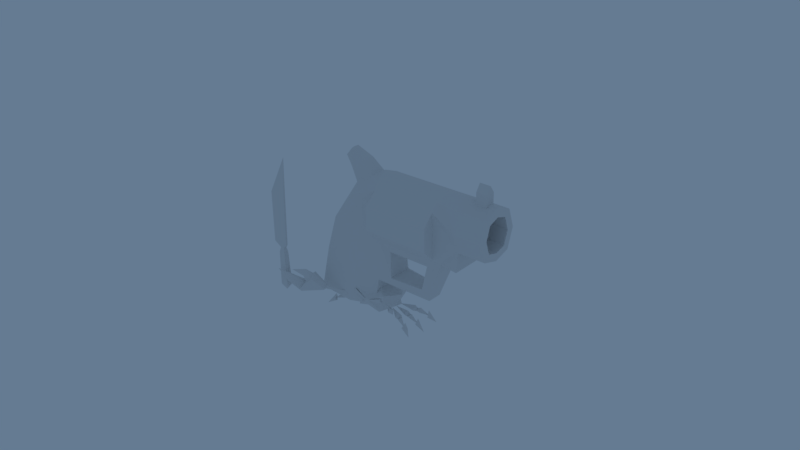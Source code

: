 # Source: Crabbo_V7.blend  (saved by Blender 2.79.0; exported with 4.5.12 LTS)
import bpy
from mathutils import Matrix  # noqa: F401  (used for matrix-valued properties, if any)

bpy.ops.wm.read_factory_settings(use_empty=True)
scene = bpy.context.scene
scene.name = 'Scene'

# ---- collections
col_collection_1 = bpy.data.collections.new('Collection 1'); scene.collection.children.link(col_collection_1)
col_collection_5 = bpy.data.collections.new('Collection 5'); scene.collection.children.link(col_collection_5)

# ---- world
world_world = bpy.data.worlds.new('World'); scene.world = world_world
world_world.color = (0.1294, 0.1972, 0.2883)
world_world.use_sun_shadow = False
world_world.sun_shadow_jitter_overblur = 0.0
world_world.cycles.sampling_method = 'MANUAL'

# ---- meshes
me_crab_red_part = bpy.data.meshes.new('Crab red part')
me_crab_red_part.from_pydata([(5.697, 12.19, 6.056), (4.466, 10.04, 5.639), (5.585, 9.418, 6.955), (7.499, 15.45, 6.767), (5.771, 10.65, 6.789), (1.741, 5.257, 6.165), (4.248, 11.52, 7.019), (5.398, 11.99, 8.218), (4.446, 10.02, 8.33), (3.366, 10.66, 7.061), (6.941, 8.726, 7.303), (7.802, 7.623, 8.414), (9.387, 9.139, 8.342), (8.065, 9.215, 7.231), (-1.755, -14.25, -2.516), (-1.837, -11.95, -1.504), (-3.341, -12.62, -0.6861), (-1.594, -17.75, -3.957), (-2.791, -13.52, -1.369), (-2.305, -7.637, 1.929), (-1.119, -13.73, -0.839), (-2.028, -15.17, -0.5451), (-2.342, -13.4, 0.7085), (-0.8684, -12.79, -0.09545), (3.434, 4.345, 6.213), (9.159, 7.898, 6.796), (12.48, 11.77, 6.924), (8.556, 6.798, 6.898), (7.648, 7.899, 5.742), (9.591, 9.431, 6.179), (-1.477, 11.79, 6.483), (-0.4025, 11.83, 7.91), (-0.4479, 14.01, 7.616), (-1.083, 12.95, 6.4), (-0.3256, 6.204, 6.181), (0.6823, 12.89, 6.412), (0.02086, 17.92, 5.896), (1.058, 11.73, 6.724), (-0.03521, 11.65, 5.25), (0.01314, 14.15, 5.478), (-11.39, -9.596, -2.81), (-9.537, -8.217, -1.814), (-10.86, -7.716, -0.6402), (-14.16, -11.74, -4.239), (-11.3, -8.58, -1.439), (-6.008, -5.691, 1.617), (-10.31, -10.04, -1.351), (-11.92, -10.38, -0.8331), (-10.57, -9.222, 0.4559), (-9.313, -9.74, -0.6975), (-5.71, -11.64, -0.6547), (-7.192, -11.58, 0.3406), (-7.894, -13.17, -0.9916), (-6.458, -12.29, -1.378), (-4.323, -6.618, 1.693), (-7.888, -11.29, -1.651), (-9.122, -15.34, -4.497), (-7.867, -10.3, -0.8711), (-6.334, -10.33, -1.883), (-7.456, -12.3, -2.956), (3.675, -22.18, 2.772), (2.029, -22.19, 0.7012), (5.455, -30.49, -0.2338), (4.98, -26.93, 5.989), (3.332, -40.38, 3.933), (4.083, -30.44, 5.415), (0.3918, -7.986, 3.241), (4.181, -27.5, 5.673), (4.223, -28.96, 3.351), (1.966, -12.22, 3.513), (1.432, -12.17, 2.387), (0.7174, -22.33, 3.274), (2.316, -22.34, 4.462), (-0.5813, -30.84, 0.2436), (3.04, -28.85, 2.114), (2.821, -27.16, 7.484), (0.4416, -27.2, 6.348), (2.121, -30.25, -3.675), (3.169, -35.27, 5.63), (2.834, -30.41, 7.845), (1.644, -30.58, 5.608), (2.818, -30.64, 4.845), (2.708, -36.12, -0.6584), (1.244, -27.68, 5.905), (2.79, -27.54, 6.818), (1.009, -29.15, 3.605), (0.9751, -12.4, 4.358), (-0.07944, -12.42, 3.628), (0.2614, -12.38, 2.475), (11.87, 4.206, 11.07), (11.95, 4.941, 13.3), (14.0, 5.398, 14.57), (13.12, 4.212, 14.75), (15.02, 4.625, 15.54), (12.32, 5.651, 13.2), (10.99, 5.123, 11.86), (11.64, 5.338, 10.81), (-4.593, 6.804, 9.475), (1.733, 6.193, 12.09), (7.475, 0.2877, 12.92), (4.008, -1.401, 12.19), (-7.144, 3.646, 11.71), (6.055, 1.0, 6.566), (1.897, 4.669, 5.392), (-3.081, 5.709, 5.605), (-7.07, 1.566, 4.553), (5.787, -5.153, 7.445), (-10.01, -5.459, 5.264), (-11.8, 2.197, 8.901), (-6.059, -10.49, 6.347), (2.019, -11.97, 8.713), (-1.581, -3.619, 12.66), (0.9538, -8.809, 9.655), (-10.19, -3.176, 9.376), (2.006, -8.075, 3.46), (-3.116, -6.553, 1.537), (-7.442, -3.838, 2.114), (11.56, 3.408, 12.85), (11.28, 4.959, 10.88), (11.12, 4.374, 11.46), (13.48, 4.443, 12.17), (12.8, 4.769, 12.95), (12.8, 3.352, 14.51), (12.92, 3.935, 12.44), (13.77, 6.304, 12.18), (14.36, 4.039, 15.63), (13.57, 3.744, 14.35), (14.67, 5.672, 13.92), (14.67, 4.699, 13.97), (11.4, 4.381, 11.01), (11.02, 4.467, 11.21), (10.95, 4.849, 11.42), (8.094, 4.681, 8.655), (8.249, 3.752, 9.153), (7.743, 3.792, 9.543), (7.671, 4.415, 9.645), (5.275, 2.166, 6.762), (1.823, -16.91, 2.819), (1.614, -16.88, 2.537), (1.359, -16.94, 2.897), (1.61, -16.94, 3.083), (1.479, -16.89, 2.547), (1.764, -16.33, 2.849), (1.555, -16.29, 2.568), (1.3, -16.35, 2.928), (1.551, -16.35, 3.114), (1.42, -16.31, 2.577), (1.531, -21.49, 2.82), (2.107, -21.49, 3.248), (2.598, -21.44, 2.639), (2.116, -21.35, 1.991), (1.806, -21.39, 2.013), (1.71, -20.78, 1.961), (2.059, -20.9, 3.391), (1.391, -20.9, 2.895), (2.626, -20.84, 2.685), (2.069, -20.73, 1.935), (10.98, 4.666, 10.89), (10.85, 4.621, 11.1), (11.02, 4.441, 10.95), (10.87, 4.471, 11.03)], [], [(6, 9, 8), (1, 9, 6), (2, 4, 8), (28, 10, 13), (28, 27, 24), (36, 35, 39), (36, 33, 32), (27, 11, 24), (13, 10, 11), (20, 22, 18), (18, 17, 21), (21, 20, 18), (15, 16, 19), (18, 15, 20), (23, 19, 22), (7, 6, 4), (25, 27, 28), (38, 34, 30), (38, 30, 33), (0, 4, 6), (1, 5, 9), (4, 3, 7), (2, 8, 5), (6, 8, 4), (28, 24, 10), (32, 33, 35), (35, 38, 33), (35, 36, 32), (33, 31, 35), (27, 25, 11), (29, 25, 13), (25, 26, 12), (43, 46, 47), (43, 44, 40), (40, 46, 43), (42, 44, 48), (47, 46, 44), (46, 48, 44), (40, 44, 46), (44, 41, 46), (44, 43, 47), (56, 53, 52), (52, 53, 55), (55, 58, 53), (55, 56, 52), (53, 51, 55), (57, 51, 54), (59, 55, 53), (58, 54, 50), (84, 79, 67), (81, 78, 80), (80, 78, 79), (94, 96, 95), (90, 117, 122), (100, 98, 111), (101, 97, 108), (110, 112, 109), (1, 2, 5), (39, 33, 36), (0, 6, 3), (9, 5, 8), (3, 4, 0), (16, 18, 22), (18, 16, 15), (16, 22, 19), (20, 23, 22), (15, 23, 20), (14, 18, 20), (15, 19, 23), (39, 35, 33), (37, 35, 31), (35, 37, 38), (4, 1, 6), (37, 31, 34), (30, 34, 31), (13, 11, 25), (26, 13, 12), (26, 25, 29), (38, 37, 34), (29, 13, 26), (3, 6, 7), (49, 45, 48), (44, 42, 41), (41, 45, 49), (41, 42, 45), (41, 49, 46), (50, 54, 51), (58, 50, 53), (57, 55, 51), (55, 57, 58), (67, 75, 84), (58, 57, 54), (59, 53, 56), (56, 55, 59), (63, 72, 75), (77, 61, 62), (62, 61, 60), (65, 67, 79), (81, 65, 78), (65, 79, 78), (81, 68, 65), (62, 74, 64), (82, 62, 64), (68, 74, 62), (66, 86, 69), (68, 63, 67), (75, 83, 84), (72, 76, 75), (61, 77, 73), (66, 70, 88), (87, 66, 88), (76, 71, 73), (83, 80, 79), (85, 81, 80), (74, 73, 64), (73, 82, 64), (76, 85, 83), (66, 87, 86), (127, 91, 93), (92, 121, 90), (92, 90, 122), (124, 96, 94), (92, 122, 125), (119, 95, 131, 130), (96, 89, 129, 118), (127, 94, 91), (97, 105, 108), (102, 98, 99), (103, 98, 102), (98, 104, 97), (101, 98, 97), (98, 100, 99), (100, 106, 99), (101, 108, 111), (110, 109, 114), (107, 105, 116), (109, 115, 114), (109, 116, 115), (113, 109, 111), (110, 106, 112), (112, 106, 111), (113, 108, 107), (111, 108, 113), (4, 2, 1), (17, 18, 14), (14, 20, 17), (17, 20, 21), (33, 30, 31), (10, 24, 11), (25, 28, 13), (12, 13, 25), (46, 49, 48), (42, 48, 45), (53, 50, 51), (67, 63, 75), (63, 60, 72), (63, 62, 60), (65, 68, 67), (81, 74, 68), (82, 77, 62), (69, 70, 66), (68, 62, 63), (75, 76, 83), (72, 71, 76), (73, 71, 61), (84, 83, 79), (83, 85, 80), (85, 74, 81), (73, 77, 82), (85, 73, 74), (76, 73, 85), (128, 91, 121), (90, 121, 94), (126, 125, 122), (95, 119, 117), (97, 104, 105), (98, 103, 104), (101, 111, 98), (111, 106, 100), (106, 102, 99), (107, 108, 105), (109, 107, 116), (113, 107, 109), (112, 111, 109), (114, 106, 110), (119, 89, 117), (117, 123, 122), (96, 124, 120), (95, 96, 118, 131), (123, 89, 120), (123, 121, 126), (93, 91, 128), (120, 127, 128), (89, 119, 130, 129), (90, 95, 117), (90, 94, 95), (126, 92, 125), (91, 94, 121), (127, 124, 94), (117, 89, 123), (120, 89, 96), (128, 127, 93), (122, 123, 126), (126, 121, 92), (121, 120, 128), (120, 124, 127), (123, 120, 121), (158, 157, 132, 135), (157, 159, 133, 132), (159, 160, 134, 133), (160, 158, 135, 134), (134, 135, 136), (135, 132, 136), (132, 133, 136), (133, 134, 136), (156, 152, 141, 138), (155, 156, 138, 137), (154, 153, 140, 139), (153, 155, 137, 140), (152, 154, 139, 141), (61, 71, 147, 151), (141, 139, 144, 146), (138, 141, 146, 143), (137, 138, 143, 142), (139, 140, 145, 144), (86, 145, 142, 69), (86, 87, 144, 145), (87, 88, 146, 144), (70, 143, 146, 88), (70, 69, 142, 143), (61, 151, 150), (60, 61, 150, 149), (71, 72, 148, 147), (72, 60, 149, 148), (140, 137, 142, 145), (151, 147, 154, 152), (148, 149, 155, 153), (147, 148, 153, 154), (149, 150, 156, 155), (150, 151, 152, 156), (130, 131, 158, 160), (129, 130, 160, 159), (118, 129, 159, 157), (131, 118, 157, 158)])
_uv = me_crab_red_part.uv_layers.new(name='UVMap')
_uv.uv.foreach_set('vector', [0.9117, 0.6692, 0.9319, 0.6667, 0.9319, 0.6896, 0.252, 0.8714, 0.2731, 0.8835, 0.2655, 0.9004, 0.9195, 0.3505, 0.9238, 0.3707, 0.896, 0.3554, 0.8574, 0.08684, 0.8758, 0.09617, 0.8661, 0.1136, 0.8574, 0.08684, 0.8345, 0.08657, 0.8758, 0.0005025, 0.4229, 0.8897, 0.3992, 0.9616, 0.392, 0.9409, 0.9555, 0.3428, 0.9288, 0.2623, 0.9555, 0.2725, 0.9346, 0.7596, 0.9094, 0.7703, 0.9381, 0.6912, 0.8815, 0.7966, 0.879, 0.7763, 0.9046, 0.7774, 0.817, 0.2921, 0.8232, 0.3248, 0.7938, 0.3087, 0.6468, 0.9136, 0.6468, 0.9876, 0.6232, 0.9228, 0.7575, 0.9681, 0.7844, 0.9575, 0.7844, 0.9858, 0.786, 0.8298, 0.8039, 0.8143, 0.8277, 0.9063, 0.8385, 0.6696, 0.8143, 0.6861, 0.8131, 0.6557, 0.9448, 0.6662, 0.9697, 0.5874, 0.9697, 0.6786, 0.9187, 0.5048, 0.896, 0.5048, 0.9137, 0.4818, 0.838, 0.1063, 0.8345, 0.08657, 0.8574, 0.08684, 0.3172, 0.8169, 0.3364, 0.9011, 0.2949, 0.8155, 0.3172, 0.8169, 0.2949, 0.8155, 0.2963, 0.7959, 0.8933, 0.6345, 0.8819, 0.6144, 0.9107, 0.6193, 0.252, 0.8714, 0.2939, 0.7902, 0.2731, 0.8835, 0.626, 0.9126, 0.6555, 0.8324, 0.6555, 0.9034, 0.9195, 0.3505, 0.896, 0.3554, 0.9238, 0.2623, 0.4191, 0.9626, 0.4191, 0.99, 0.392, 0.9739, 0.4239, 0.9668, 0.448, 0.8897, 0.448, 0.9807, 0.9828, 0.4831, 0.9678, 0.4774, 0.9828, 0.4534, 0.3251, 0.7902, 0.3172, 0.8169, 0.2963, 0.7959, 0.3992, 0.9616, 0.4229, 0.8897, 0.4229, 0.9599, 0.8516, 0.9637, 0.8516, 0.9957, 0.8287, 0.9786, 0.9346, 0.7596, 0.9381, 0.7802, 0.9094, 0.7703, 0.848, 0.1278, 0.838, 0.1063, 0.8661, 0.1136, 0.6982, 0.9032, 0.6982, 0.9831, 0.6725, 0.9243, 0.6708, 0.9136, 0.6708, 0.9767, 0.6478, 0.9643, 0.8756, 0.9003, 0.8756, 0.9806, 0.8648, 0.962, 0.1025, 0.9326, 0.1201, 0.9168, 0.1201, 0.9843, 0.786, 0.9753, 0.8043, 0.9651, 0.8043, 0.9971, 0.02285, 0.9668, 0.04921, 0.9573, 0.04921, 0.9868, 0.942, 0.1158, 0.9614, 0.09498, 0.9614, 0.1306, 0.8232, 0.9962, 0.8053, 0.9832, 0.8232, 0.9651, 0.9497, 0.4842, 0.9241, 0.4712, 0.9497, 0.4549, 0.3214, 0.9021, 0.3214, 0.9831, 0.2949, 0.9223, 0.9438, 0.6657, 0.9217, 0.5874, 0.9438, 0.5943, 0.8635, 0.6887, 0.8395, 0.6729, 0.8635, 0.6557, 0.8397, 0.2958, 0.8576, 0.2728, 0.8683, 0.3015, 0.9104, 0.8829, 0.9408, 0.8032, 0.9408, 0.8748, 0.5982, 0.9544, 0.6222, 0.9352, 0.6222, 0.9702, 0.9044, 0.8924, 0.879, 0.8961, 0.9077, 0.8032, 0.9087, 0.9742, 0.9314, 0.9643, 0.9314, 0.9935, 0.9068, 0.08879, 0.9319, 0.0005025, 0.9319, 0.0961, 0.7407, 0.9163, 0.7377, 0.866, 0.7646, 0.9186, 0.5476, 0.9062, 0.5415, 0.8324, 0.5654, 0.9105, 0.43, 0.8285, 0.4541, 0.8887, 0.392, 0.8332, 0.49, 0.9499, 0.49, 0.9898, 0.478, 0.9737, 0.4791, 0.9075, 0.4551, 0.9205, 0.4553, 0.8924, 0.3142, 0.2004, 0.2797, 0.07388, 0.4133, 0.1823, 0.252, 0.6047, 0.307, 0.5543, 0.2812, 0.6659, 0.4281, 0.3217, 0.4172, 0.2703, 0.5244, 0.2229, 0.8991, 0.593, 0.8769, 0.5952, 0.9107, 0.506, 0.9248, 0.2916, 0.9288, 0.2623, 0.9555, 0.3428, 0.9241, 0.3953, 0.9329, 0.3717, 0.9563, 0.4491, 0.2731, 0.8835, 0.2939, 0.7902, 0.2939, 0.8876, 0.6555, 0.8324, 0.626, 0.9126, 0.6232, 0.8861, 0.7918, 0.3248, 0.7938, 0.3087, 0.8232, 0.3248, 0.8385, 0.6696, 0.8385, 0.6885, 0.8143, 0.6861, 0.8039, 0.8143, 0.8277, 0.8132, 0.8277, 0.9063, 0.211, 0.9736, 0.2304, 0.9803, 0.2178, 0.9995, 0.2304, 0.9563, 0.2304, 0.9803, 0.211, 0.9736, 0.9068, 0.1298, 0.9308, 0.1152, 0.9308, 0.1433, 0.3374, 0.9745, 0.3523, 0.9125, 0.3689, 0.9745, 0.9573, 0.4569, 0.9828, 0.4534, 0.9678, 0.4774, 0.9308, 0.2389, 0.9199, 0.2568, 0.9072, 0.2309, 0.3251, 0.7902, 0.3364, 0.8061, 0.3172, 0.8169, 0.8819, 0.6144, 0.8991, 0.593, 0.9107, 0.6193, 0.9308, 0.2389, 0.9072, 0.2309, 0.9308, 0.1467, 0.62, 0.8529, 0.6222, 0.9342, 0.5967, 0.845, 0.8815, 0.7966, 0.9046, 0.7774, 0.9084, 0.8022, 0.3894, 0.7902, 0.3894, 0.8757, 0.3745, 0.8592, 0.8347, 0.1899, 0.838, 0.1063, 0.848, 0.1278, 0.9565, 0.2721, 0.9795, 0.2623, 0.9795, 0.3576, 0.9806, 0.2761, 0.9973, 0.2623, 0.9973, 0.3283, 0.9563, 0.4491, 0.9329, 0.3717, 0.9563, 0.3781, 0.8428, 0.8132, 0.8715, 0.8993, 0.8287, 0.8276, 0.9497, 0.4842, 0.9328, 0.4926, 0.9241, 0.4712, 0.8715, 0.8174, 0.8715, 0.8993, 0.8428, 0.8132, 0.9077, 0.9764, 0.8772, 0.9738, 0.9077, 0.9135, 0.9241, 0.4712, 0.9313, 0.4501, 0.9497, 0.4549, 0.9674, 0.9713, 0.9879, 0.8953, 0.9879, 0.9861, 0.9068, 0.08879, 0.9319, 0.0961, 0.9272, 0.1142, 0.9044, 0.8924, 0.9077, 0.9125, 0.879, 0.8961, 0.8397, 0.2958, 0.8345, 0.2777, 0.8576, 0.2728, 0.7439, 0.416, 0.7249, 0.3911, 0.7369, 0.3954, 0.8576, 0.2728, 0.8345, 0.2777, 0.8683, 0.1909, 0.9117, 0.6119, 0.9217, 0.5874, 0.9438, 0.6657, 0.9408, 0.8032, 0.9104, 0.8829, 0.9087, 0.8572, 0.7908, 0.001483, 0.7633, 0.08891, 0.7533, 0.0005025, 0.8131, 0.6508, 0.8436, 0.5071, 0.8759, 0.6547, 0.8759, 0.6547, 0.8436, 0.5071, 0.8759, 0.506, 0.7818, 0.3884, 0.7439, 0.416, 0.7592, 0.3531, 0.5476, 0.9062, 0.5254, 0.9105, 0.5415, 0.8324, 0.7818, 0.3884, 0.7592, 0.3531, 0.8401, 0.3318, 0.8222, 0.7234, 0.8111, 0.7559, 0.8031, 0.7173, 0.7153, 0.5394, 0.7467, 0.506, 0.8121, 0.6902, 0.4763, 0.4236, 0.522, 0.3295, 0.522, 0.5109, 0.8111, 0.7559, 0.8313, 0.7741, 0.786, 0.8122, 0.7788, 0.3308, 0.7732, 0.2542, 0.7908, 0.2563, 0.7869, 0.43, 0.7305, 0.4215, 0.7439, 0.416, 0.84, 0.6912, 0.8631, 0.7122, 0.8389, 0.7008, 0.7633, 0.08891, 0.7153, 0.01117, 0.7533, 0.0005025, 0.6431, 0.2167, 0.6715, 0.3602, 0.601, 0.3621, 0.88, 0.505, 0.8756, 0.4316, 0.895, 0.4318, 0.642, 0.06686, 0.6715, 0.0005025, 0.6611, 0.07076, 0.5254, 0.2687, 0.5991, 0.2118, 0.601, 0.3621, 0.4093, 0.7902, 0.43, 0.8285, 0.392, 0.8332, 0.8601, 0.7447, 0.8222, 0.7234, 0.8403, 0.7088, 0.7467, 0.506, 0.8121, 0.5098, 0.8121, 0.6902, 0.7153, 0.7296, 0.785, 0.7717, 0.7672, 0.865, 0.878, 0.7049, 0.8601, 0.7447, 0.8631, 0.7122, 0.7788, 0.3308, 0.7566, 0.2596, 0.7732, 0.2542, 0.2008, 0.9449, 0.1867, 0.9431, 0.1888, 0.9166, 0.7135, 0.9366, 0.6992, 0.9083, 0.7135, 0.9032, 0.4694, 0.8851, 0.4791, 0.9075, 0.4553, 0.8924, 0.4551, 0.9779, 0.477, 0.9499, 0.477, 0.9908, 0.8289, 0.3115, 0.8401, 0.3026, 0.8401, 0.3295, 0.4723, 0.9403, 0.4816, 0.9314, 0.4788, 0.9397, 0.474, 0.9442, 0.9174, 0.4382, 0.8993, 0.4363, 0.9046, 0.4298, 0.9139, 0.4308, 0.2008, 0.9449, 0.1844, 0.9782, 0.1867, 0.9431, 0.307, 0.5543, 0.3568, 0.671, 0.2812, 0.6659, 0.6325, 0.6263, 0.5514, 0.7335, 0.5254, 0.6061, 0.6597, 0.7137, 0.5514, 0.7335, 0.6325, 0.6263, 0.5514, 0.7335, 0.6595, 0.7969, 0.5977, 0.8314, 0.4263, 0.0288, 0.2797, 0.07388, 0.3584, 0.002365, 0.2797, 0.07388, 0.3142, 0.2004, 0.252, 0.2097, 0.3142, 0.2004, 0.3129, 0.2575, 0.252, 0.2097, 0.4263, 0.0288, 0.4992, 0.0005025, 0.4133, 0.1823, 0.6664, 0.3631, 0.6349, 0.4995, 0.568, 0.3869, 0.3079, 0.7892, 0.3568, 0.671, 0.3704, 0.7663, 0.6349, 0.4995, 0.5392, 0.4768, 0.568, 0.3869, 0.6349, 0.4995, 0.5461, 0.5602, 0.5392, 0.4768, 0.5244, 0.09103, 0.5244, 0.2229, 0.4133, 0.1823, 0.4281, 0.3217, 0.3129, 0.2575, 0.4172, 0.2703, 0.4172, 0.2703, 0.3129, 0.2575, 0.4133, 0.1823, 0.2523, 0.7355, 0.2812, 0.6659, 0.3079, 0.7892, 0.4133, 0.1823, 0.4992, 0.0005025, 0.5244, 0.09103, 0.8819, 0.6144, 0.8769, 0.5952, 0.8991, 0.593, 0.6681, 0.8324, 0.6681, 0.9121, 0.6565, 0.8936, 0.9117, 0.5357, 0.9171, 0.506, 0.9431, 0.5864, 0.9431, 0.5864, 0.9171, 0.506, 0.9431, 0.517, 0.6222, 0.8324, 0.62, 0.8529, 0.5967, 0.845, 0.879, 0.7763, 0.9084, 0.6912, 0.9046, 0.7774, 0.838, 0.1063, 0.8574, 0.08684, 0.8661, 0.1136, 0.9248, 0.3675, 0.938, 0.3438, 0.9458, 0.3675, 0.942, 0.1158, 0.9329, 0.1022, 0.9614, 0.09498, 0.9329, 0.01334, 0.9583, 0.0005025, 0.9583, 0.09397, 0.5982, 0.9544, 0.5938, 0.9433, 0.6222, 0.9352, 0.7439, 0.416, 0.7305, 0.4215, 0.7249, 0.3911, 0.3735, 0.7902, 0.3711, 0.8698, 0.3374, 0.86, 0.7305, 0.4215, 0.8401, 0.4642, 0.7153, 0.505, 0.7818, 0.3884, 0.7869, 0.43, 0.7439, 0.416, 0.8222, 0.7234, 0.8313, 0.7741, 0.8111, 0.7559, 0.4763, 0.4236, 0.465, 0.3227, 0.522, 0.3295, 0.8564, 0.4477, 0.8746, 0.4441, 0.8633, 0.505, 0.7869, 0.43, 0.8401, 0.4642, 0.7305, 0.4215, 0.84, 0.6912, 0.878, 0.7049, 0.8631, 0.7122, 0.7633, 0.08891, 0.7383, 0.09785, 0.7153, 0.01117, 0.601, 0.3621, 0.5991, 0.2118, 0.6431, 0.2167, 0.7407, 0.9163, 0.7153, 0.9186, 0.7377, 0.866, 0.4093, 0.7902, 0.4541, 0.7989, 0.43, 0.8285, 0.8601, 0.7447, 0.8313, 0.7741, 0.8222, 0.7234, 0.7153, 0.7296, 0.785, 0.6912, 0.785, 0.7717, 0.8601, 0.7447, 0.878, 0.7912, 0.8313, 0.7741, 0.878, 0.7049, 0.878, 0.7912, 0.8601, 0.7447, 0.9995, 0.03275, 0.9829, 0.03192, 0.9822, 0.004316, 0.3224, 0.9881, 0.3248, 0.974, 0.3356, 0.9857, 0.6607, 0.8075, 0.67, 0.7866, 0.67, 0.8133, 0.4816, 0.9314, 0.4723, 0.9403, 0.4551, 0.9205, 0.307, 0.5543, 0.3666, 0.5816, 0.3568, 0.671, 0.5514, 0.7335, 0.6597, 0.7137, 0.6595, 0.7969, 0.4263, 0.0288, 0.4133, 0.1823, 0.2797, 0.07388, 0.5185, 0.7902, 0.5185, 0.8841, 0.4551, 0.8137, 0.461, 0.6726, 0.419, 0.5826, 0.5201, 0.5543, 0.3079, 0.7892, 0.2812, 0.6659, 0.3568, 0.671, 0.6349, 0.4995, 0.6066, 0.5906, 0.5461, 0.5602, 0.6664, 0.6051, 0.6066, 0.5906, 0.6349, 0.4995, 0.4172, 0.2703, 0.4133, 0.1823, 0.5244, 0.2229, 0.4191, 0.7565, 0.461, 0.6726, 0.5201, 0.7892, 0.8903, 0.06294, 0.8768, 0.05825, 0.9005, 0.03652, 0.9005, 0.03652, 0.8805, 0.02997, 0.9058, 0.004478, 0.9174, 0.4382, 0.9231, 0.4808, 0.896, 0.4661, 0.4816, 0.9314, 0.4924, 0.9472, 0.4843, 0.9477, 0.4788, 0.9397, 0.3344, 0.9337, 0.3351, 0.9559, 0.323, 0.9379, 0.3344, 0.9337, 0.3224, 0.9242, 0.3351, 0.9021, 0.9909, 0.05739, 0.9829, 0.03192, 0.9995, 0.03275, 0.1569, 0.9733, 0.1373, 0.9396, 0.1524, 0.9421, 0.8768, 0.05825, 0.8903, 0.06294, 0.8887, 0.06745, 0.8818, 0.06505, 0.4791, 0.9075, 0.4816, 0.9314, 0.4551, 0.9205, 0.4791, 0.9075, 0.4924, 0.9062, 0.4816, 0.9314, 0.7019, 0.9389, 0.7135, 0.9366, 0.7084, 0.9606, 0.3356, 0.9569, 0.3356, 0.9857, 0.3248, 0.974, 0.2008, 0.9449, 0.21, 0.9782, 0.1844, 0.9782, 0.9005, 0.03652, 0.8768, 0.05825, 0.8805, 0.02997, 0.896, 0.4661, 0.8993, 0.4363, 0.9174, 0.4382, 0.1524, 0.9421, 0.1373, 0.9396, 0.1569, 0.9166, 0.9058, 0.004478, 0.8805, 0.02997, 0.8956, 0.0005025, 0.7019, 0.9389, 0.6992, 0.9083, 0.7135, 0.9366, 0.9822, 0.004316, 0.9995, 0.0005025, 0.9995, 0.03275, 0.1569, 0.9733, 0.1268, 0.9665, 0.1373, 0.9396, 0.3344, 0.9337, 0.323, 0.9379, 0.3224, 0.9242, 0.9945, 0.05839, 0.9983, 0.05945, 0.9983, 0.1159, 0.9822, 0.1087, 0.9112, 0.4244, 0.9076, 0.4241, 0.909, 0.3717, 0.9231, 0.3728, 0.8855, 0.0702, 0.8882, 0.07106, 0.9058, 0.1169, 0.8953, 0.1155, 0.9874, 0.5863, 0.9851, 0.5864, 0.9703, 0.5359, 0.9802, 0.5345, 0.9802, 0.5345, 0.9703, 0.5359, 0.9874, 0.4909, 0.7527, 0.9884, 0.7362, 0.9815, 0.7527, 0.9196, 0.2937, 0.9649, 0.2801, 0.9568, 0.2937, 0.9014, 0.8953, 0.1155, 0.9058, 0.1169, 0.8991, 0.1639, 0.8876, 0.2893, 0.8935, 0.2896, 0.8861, 0.3552, 0.8839, 0.3551, 0.8768, 0.2882, 0.8876, 0.2893, 0.8839, 0.3551, 0.8799, 0.3546, 0.7543, 0.1199, 0.7647, 0.1161, 0.7703, 0.1825, 0.7664, 0.1839, 0.8502, 0.3118, 0.8626, 0.3151, 0.8633, 0.3723, 0.8587, 0.3711, 0.6297, 0.1907, 0.6137, 0.1889, 0.6337, 0.1302, 0.6397, 0.1309, 0.6431, 0.2167, 0.5991, 0.2118, 0.6122, 0.1974, 0.626, 0.1989, 0.6397, 0.1309, 0.6337, 0.1302, 0.636, 0.1217, 0.642, 0.1223, 0.8839, 0.3551, 0.8861, 0.3552, 0.8856, 0.3649, 0.8833, 0.3648, 0.8633, 0.3723, 0.8678, 0.3714, 0.8678, 0.3803, 0.8633, 0.3813, 0.7664, 0.1839, 0.7703, 0.1825, 0.7712, 0.1921, 0.7673, 0.1935, 0.8411, 0.4403, 0.8587, 0.38, 0.8633, 0.3813, 0.8564, 0.4477, 0.7732, 0.2542, 0.7566, 0.2596, 0.7673, 0.1935, 0.7712, 0.1921, 0.642, 0.06686, 0.6611, 0.07076, 0.642, 0.1223, 0.636, 0.1217, 0.8756, 0.4316, 0.8833, 0.3648, 0.8856, 0.3649, 0.895, 0.4318, 0.8746, 0.4441, 0.8564, 0.4477, 0.8633, 0.3813, 0.8678, 0.3803, 0.895, 0.2623, 0.8933, 0.2796, 0.8882, 0.2794, 0.3711, 0.8698, 0.3735, 0.9115, 0.357, 0.8989, 0.3563, 0.8857, 0.7383, 0.09785, 0.7633, 0.08891, 0.7638, 0.1068, 0.7547, 0.11, 0.3374, 0.86, 0.3711, 0.8698, 0.3563, 0.8857, 0.3441, 0.8821, 0.8587, 0.3711, 0.8633, 0.3723, 0.8633, 0.3813, 0.8587, 0.38, 0.626, 0.1989, 0.6122, 0.1974, 0.6137, 0.1889, 0.6297, 0.1907, 0.8521, 0.3026, 0.8628, 0.3054, 0.8626, 0.3151, 0.8502, 0.3118, 0.7547, 0.11, 0.7638, 0.1068, 0.7647, 0.1161, 0.7543, 0.1199, 0.8628, 0.3054, 0.8732, 0.3033, 0.8746, 0.3126, 0.8626, 0.3151, 0.8882, 0.2794, 0.8933, 0.2796, 0.8935, 0.2896, 0.8876, 0.2893, 0.474, 0.9442, 0.4788, 0.9397, 0.4758, 0.9457, 0.474, 0.9473, 0.8818, 0.06505, 0.8887, 0.06745, 0.8882, 0.07106, 0.8855, 0.0702, 0.9139, 0.4308, 0.9046, 0.4298, 0.9076, 0.4241, 0.9112, 0.4244, 0.4788, 0.9397, 0.4843, 0.9477, 0.478, 0.9489, 0.4758, 0.9457])
me_crab_red_part.use_remesh_preserve_volume = False
me_crab_red_part.use_remesh_preserve_attributes = False
me_crab_red_part.use_mirror_vertex_groups = False
me_crab_red_part.update()
me_knife_handle = bpy.data.meshes.new('Knife handle')
me_knife_handle.from_pydata([(-1.291, -40.33, 10.8), (1.432, -35.82, -5.933), (-0.683, -42.16, 10.36), (-1.19, -39.28, 9.134), (0.6106, -40.08, 9.134), (-0.3228, -42.18, 8.418), (-2.123, -41.37, 8.418), (-0.1233, -40.9, 10.87), (-1.872, -41.62, 10.38), (-0.5925, -37.29, -4.137), (2.882, -35.65, -3.227), (0.5939, -34.63, -3.227), (1.696, -38.31, -4.137)], [], [(11, 10, 1), (10, 12, 1), (12, 9, 1), (9, 11, 1), (8, 0, 3), (2, 8, 6), (7, 2, 5), (0, 7, 4), (5, 12, 10), (5, 6, 9), (3, 4, 10), (3, 11, 9), (8, 3, 6), (2, 6, 5), (7, 5, 4), (0, 4, 3), (5, 10, 4), (5, 9, 12), (3, 10, 11), (3, 9, 6)])
me_knife_handle.polygons.foreach_set('material_index', [1, 1, 1, 1, 1, 1, 1, 1, 1, 1, 1, 1, 1, 1, 1, 1, 1, 1, 1, 1])
_uv = me_knife_handle.uv_layers.new(name='UVMap')
_uv.uv.foreach_set('vector', [0.7143, 0.04399, 0.6725, 0.04501, 0.6922, 0.0005025, 0.251, 0.03988, 0.2002, 0.0394, 0.2277, 0.0005025, 0.8335, 0.03787, 0.7918, 0.03746, 0.8152, 0.0005025, 0.07499, 0.8766, 0.1258, 0.8762, 0.09929, 0.9158, 0.07334, 0.6221, 0.09792, 0.6223, 0.1062, 0.6539, 0.8194, 0.2911, 0.7977, 0.2911, 0.7922, 0.2586, 0.2234, 0.2953, 0.1991, 0.2938, 0.1913, 0.2619, 0.7093, 0.2872, 0.6876, 0.2891, 0.6814, 0.2586, 0.1913, 0.2619, 0.2002, 0.0394, 0.251, 0.03988, 0.825, 0.2589, 0.7922, 0.2586, 0.7918, 0.03746, 0.7143, 0.2578, 0.6814, 0.2586, 0.6725, 0.04501, 0.1062, 0.6539, 0.1258, 0.8762, 0.07499, 0.8766, 0.07334, 0.6221, 0.1062, 0.6539, 0.06619, 0.6542, 0.8194, 0.2911, 0.7922, 0.2586, 0.825, 0.2589, 0.2234, 0.2953, 0.1913, 0.2619, 0.2313, 0.2622, 0.7093, 0.2872, 0.6814, 0.2586, 0.7143, 0.2578, 0.1913, 0.2619, 0.251, 0.03988, 0.2313, 0.2622, 0.825, 0.2589, 0.7918, 0.03746, 0.8335, 0.03787, 0.7143, 0.2578, 0.6725, 0.04501, 0.7143, 0.04399, 0.1062, 0.6539, 0.07499, 0.8766, 0.06619, 0.6542])
me_knife_handle.materials.append(None)
me_knife_handle.materials.append(None)
me_knife_handle.materials.append(None)
me_knife_handle.materials.append(None)
me_knife_handle.materials.append(None)
me_knife_handle.materials.append(None)
me_knife_handle.use_remesh_preserve_volume = False
me_knife_handle.use_remesh_preserve_attributes = False
me_knife_handle.use_mirror_vertex_groups = False
me_knife_handle.update()
me_knife_blade = bpy.data.meshes.new('Knife blade')
me_knife_blade.from_pydata([(-1.291, -40.33, 10.8), (-0.683, -42.16, 10.36), (-0.1233, -40.9, 10.87), (-1.872, -41.62, 10.38), (-0.8428, -39.96, 12.32), (-0.1142, -40.27, 12.32), (-3.348, -45.58, 31.97), (-2.68, -45.93, 32.01), (-5.505, -51.31, 29.43), (-3.883, -49.17, 46.82), (-2.832, -45.39, 10.59)], [], [(6, 9, 7), (8, 9, 6), (7, 9, 8), (1, 10, 3), (6, 7, 5), (8, 6, 4), (8, 10, 5), (4, 0, 3), (4, 5, 2), (5, 10, 1), (6, 5, 4), (8, 4, 10), (8, 5, 7), (4, 3, 10), (4, 2, 0), (5, 1, 2)])
_uv = me_knife_blade.uv_layers.new(name='UVMap')
_uv.uv.foreach_set('vector', [0.713, 0.649, 0.7025, 0.9022, 0.7005, 0.65, 0.0005009, 0.2664, 0.1258, 0.0005025, 0.1107, 0.2555, 0.2354, 0.6616, 0.251, 0.9155, 0.1268, 0.6497, 0.0005009, 0.9754, 0.02185, 0.9168, 0.02185, 0.9796, 0.713, 0.649, 0.7005, 0.65, 0.6925, 0.3121, 0.0005009, 0.2664, 0.1107, 0.2555, 0.1134, 0.6004, 0.1268, 0.6497, 0.14, 0.3162, 0.2399, 0.3157, 0.1134, 0.6004, 0.09792, 0.6223, 0.07334, 0.6221, 0.7057, 0.3119, 0.6925, 0.3121, 0.6876, 0.2891, 0.2399, 0.3157, 0.14, 0.3162, 0.1991, 0.2938, 0.713, 0.649, 0.6925, 0.3121, 0.7057, 0.3119, 0.0005009, 0.2664, 0.1134, 0.6004, 0.01261, 0.5999, 0.1268, 0.6497, 0.2399, 0.3157, 0.2354, 0.6616, 0.1134, 0.6004, 0.07334, 0.6221, 0.01261, 0.5999, 0.7057, 0.3119, 0.6876, 0.2891, 0.7093, 0.2872, 0.2399, 0.3157, 0.1991, 0.2938, 0.2234, 0.2953])
me_knife_blade.materials.append(None)
me_knife_blade.materials.append(None)
me_knife_blade.materials.append(None)
me_knife_blade.materials.append(None)
me_knife_blade.materials.append(None)
me_knife_blade.materials.append(None)
me_knife_blade.use_remesh_preserve_volume = False
me_knife_blade.use_remesh_preserve_attributes = False
me_knife_blade.use_mirror_vertex_groups = False
me_knife_blade.update()
me_crab_eye_part = bpy.data.meshes.new('Crab eye part')
me_crab_eye_part.from_pydata([(5.354, -6.004, 7.384), (2.65, -10.78, 7.899), (5.367, -5.976, 7.285), (2.882, -10.26, 6.073), (5.643, -6.099, 7.285), (5.63, -6.127, 7.384), (2.926, -10.9, 7.899), (3.158, -10.38, 6.073), (6.071, -4.398, 7.962), (7.339, -0.2704, 11.21), (6.083, -4.369, 7.862), (7.535, 0.1703, 9.67), (6.36, -4.493, 7.862), (6.347, -4.521, 7.962), (7.615, -0.3936, 11.21), (7.811, 0.04705, 9.67)], [], [(0, 3, 1), (3, 0, 2), (5, 6, 7), (7, 4, 5), (1, 3, 7, 6), (2, 0, 5, 4), (3, 2, 4, 7), (0, 1, 6, 5), (8, 9, 11), (11, 10, 8), (13, 15, 14), (15, 13, 12), (9, 14, 15, 11), (10, 12, 13, 8), (11, 15, 12, 10), (8, 13, 14, 9)])
_uv = me_crab_eye_part.uv_layers.new(name='UVMap')
_uv.uv.foreach_set('vector', [0.9062, 0.2561, 0.8768, 0.1774, 0.9062, 0.1649, 0.8768, 0.1774, 0.9062, 0.2561, 0.9046, 0.2568, 0.5957, 0.8331, 0.5957, 0.9242, 0.5664, 0.9117, 0.5664, 0.9117, 0.5941, 0.8324, 0.5957, 0.8331, 0.8695, 0.6557, 0.8695, 0.6876, 0.8645, 0.6877, 0.8645, 0.6557, 0.5212, 0.518, 0.5229, 0.518, 0.5229, 0.5231, 0.5212, 0.5231, 0.6607, 0.7856, 0.6607, 0.7002, 0.6658, 0.6997, 0.6658, 0.7851, 0.6658, 0.6066, 0.6658, 0.6987, 0.6607, 0.6982, 0.6607, 0.6061, 0.9672, 0.8038, 0.9672, 0.8943, 0.9418, 0.8851, 0.9418, 0.8851, 0.9656, 0.8032, 0.9672, 0.8038, 0.9645, 0.7817, 0.9391, 0.7003, 0.9645, 0.6912, 0.9391, 0.7003, 0.9645, 0.7817, 0.9628, 0.7823, 0.8705, 0.6557, 0.8756, 0.6557, 0.8756, 0.6822, 0.8705, 0.6822, 0.523, 0.5119, 0.523, 0.517, 0.5212, 0.517, 0.5212, 0.5119, 0.8693, 0.1909, 0.8743, 0.1914, 0.8743, 0.276, 0.8693, 0.2755, 0.8725, 0.8136, 0.8775, 0.8132, 0.8775, 0.8746, 0.8725, 0.875])
me_crab_eye_part.materials.append(None)
me_crab_eye_part.use_remesh_preserve_volume = False
me_crab_eye_part.use_remesh_preserve_attributes = False
me_crab_eye_part.use_mirror_vertex_groups = False
me_crab_eye_part.update()
me_crab_beige_part = bpy.data.meshes.new('Crab Beige part')
me_crab_beige_part.from_pydata([(7.499, 15.45, 6.767), (8.256, 14.46, 6.809), (6.373, 15.85, 6.312), (7.373, 15.01, 5.67), (6.664, 14.68, 8.538), (8.988, 18.44, 5.394), (14.84, 14.16, 5.613), (11.55, 11.17, 8.714), (12.13, 11.51, 5.818), (11.55, 12.58, 6.609), (-1.594, -17.75, -3.957), (-2.762, -17.31, -3.879), (-0.3687, -17.39, -3.986), (-1.521, -16.78, -4.63), (-1.664, -17.83, -1.856), (-0.9286, -19.8, -6.859), (12.83, 10.57, 6.826), (12.48, 11.77, 6.924), (0.1536, 21.14, 4.264), (-0.6008, 16.99, 7.679), (0.256, 17.39, 4.86), (-1.092, 17.71, 5.3), (1.134, 17.4, 6.13), (0.02086, 17.92, 5.896), (-14.16, -11.74, -4.239), (-14.56, -10.61, -3.867), (-13.11, -12.39, -4.579), (-13.5, -11.02, -4.91), (-13.92, -12.14, -2.189), (-15.77, -13.02, -7.211), (-9.837, -17.19, -7.518), (-8.974, -15.57, -2.411), (-8.681, -14.45, -5.148), (-7.881, -15.58, -4.696), (-9.928, -14.42, -4.237), (-9.122, -15.34, -4.497), (6.055, 1.0, 6.566), (6.908, 0.5164, 4.857), (1.897, 4.669, 5.392), (-3.081, 5.709, 5.605), (-2.318, 6.739, 4.462), (-7.07, 1.566, 4.553), (5.787, -5.153, 7.445), (-0.3857, -1.337, 4.342), (2.006, -8.075, 3.46), (3.326, -7.513, 2.109), (-3.116, -6.553, 1.537), (-7.442, -3.838, 2.114), (5.566, -4.271, 5.155), (-7.064, -3.771, 0.89)], [], [(0, 4, 2), (8, 16, 17), (10, 11, 14), (13, 15, 11), (15, 13, 12), (15, 12, 14), (0, 1, 4), (3, 1, 0), (23, 19, 21), (6, 8, 9), (23, 22, 19), (17, 16, 7), (24, 25, 28), (29, 27, 26), (27, 29, 25), (32, 34, 35), (35, 34, 31), (35, 33, 32), (42, 37, 36), (38, 40, 39), (45, 42, 44), (3, 5, 1), (4, 1, 5), (5, 2, 4), (5, 3, 2), (7, 16, 6), (14, 11, 15), (10, 14, 12), (10, 12, 13), (19, 22, 18), (17, 9, 8), (23, 21, 20), (18, 21, 19), (20, 18, 22), (8, 6, 16), (24, 26, 27), (24, 28, 26), (27, 25, 24), (30, 33, 31), (32, 30, 34), (31, 34, 30), (43, 40, 38), (48, 37, 42), (43, 37, 48), (39, 40, 41), (49, 43, 46), (45, 48, 42), (45, 43, 48), (47, 41, 49), (49, 46, 47), (6, 9, 7), (20, 22, 23), (13, 11, 10), (17, 7, 9), (0, 2, 3), (18, 20, 21), (29, 26, 28), (28, 25, 29), (35, 31, 33), (30, 32, 33), (37, 38, 36), (43, 41, 40), (43, 38, 37), (44, 46, 45), (49, 41, 43), (45, 46, 43)])
_uv = me_crab_beige_part.uv_layers.new(name='UVMap')
_uv.uv.foreach_set('vector', [0.4836, 0.5401, 0.465, 0.5119, 0.5023, 0.5299, 0.9857, 0.4192, 0.9834, 0.3995, 0.9992, 0.4053, 0.03749, 0.9264, 0.05604, 0.9168, 0.05604, 0.9563, 0.7352, 0.9196, 0.7352, 0.9776, 0.7153, 0.9231, 0.586, 0.9253, 0.586, 0.9826, 0.5664, 0.9724, 0.9664, 0.984, 0.9418, 0.9256, 0.9664, 0.8953, 0.4836, 0.5401, 0.4697, 0.5512, 0.465, 0.5119, 0.4955, 0.5512, 0.4697, 0.5512, 0.4836, 0.5401, 0.8953, 0.666, 0.9089, 0.6355, 0.9089, 0.678, 0.8638, 0.9003, 0.8457, 0.9587, 0.8287, 0.9449, 0.8953, 0.666, 0.8769, 0.6562, 0.9089, 0.6355, 0.9992, 0.4053, 0.9834, 0.3995, 0.9992, 0.3717, 0.3907, 0.9111, 0.3745, 0.9067, 0.3907, 0.8767, 0.821, 0.9073, 0.8024, 0.9622, 0.786, 0.9468, 0.8024, 0.9622, 0.821, 0.9073, 0.821, 0.9641, 0.9806, 0.3423, 0.9974, 0.3293, 0.9974, 0.3491, 0.2299, 0.9246, 0.2471, 0.9166, 0.2471, 0.9553, 0.9974, 0.3491, 0.9846, 0.3659, 0.9806, 0.3423, 0.461, 0.6726, 0.392, 0.5939, 0.419, 0.5826, 0.9825, 0.2318, 0.96, 0.1556, 0.9825, 0.1467, 0.3921, 0.7477, 0.461, 0.6726, 0.4191, 0.7565, 0.9707, 0.6487, 0.9868, 0.5874, 0.9868, 0.6583, 0.9885, 0.773, 0.9655, 0.7584, 0.9885, 0.6912, 0.9883, 0.893, 0.9682, 0.8386, 0.9883, 0.8032, 0.07928, 0.9734, 0.05705, 0.9169, 0.07928, 0.9168, 0.5199, 0.9699, 0.4934, 0.9511, 0.5199, 0.8851, 0.9376, 0.9633, 0.9087, 0.9369, 0.9376, 0.8839, 0.03749, 0.9264, 0.05604, 0.9563, 0.02285, 0.9332, 0.5202, 0.5287, 0.5202, 0.5501, 0.5033, 0.5352, 0.2791, 0.9812, 0.252, 0.965, 0.2791, 0.9014, 0.9624, 0.1245, 0.9799, 0.135, 0.963, 0.1418, 0.8953, 0.666, 0.9089, 0.678, 0.8846, 0.679, 0.9693, 0.5864, 0.9441, 0.5282, 0.9693, 0.4965, 0.1015, 0.9168, 0.1015, 0.976, 0.08028, 0.9188, 0.8457, 0.9587, 0.8638, 0.9003, 0.8638, 0.9627, 0.9991, 0.1654, 0.9862, 0.1809, 0.9835, 0.1567, 0.2314, 0.9868, 0.2489, 0.9563, 0.2489, 0.9987, 0.9835, 0.1567, 0.9991, 0.1467, 0.9991, 0.1654, 0.7844, 0.9565, 0.7656, 0.9006, 0.7844, 0.866, 0.5412, 0.9658, 0.5602, 0.9116, 0.5602, 0.9679, 0.9812, 0.09121, 0.9593, 0.0669, 0.9812, 0.0005025, 0.3579, 0.433, 0.2652, 0.5343, 0.252, 0.4563, 0.4211, 0.6718, 0.392, 0.5939, 0.461, 0.6726, 0.3579, 0.433, 0.2657, 0.348, 0.3415, 0.3227, 0.3666, 0.5816, 0.391, 0.5676, 0.3568, 0.671, 0.464, 0.504, 0.3579, 0.433, 0.464, 0.4231, 0.3921, 0.7477, 0.4211, 0.6718, 0.461, 0.6726, 0.4173, 0.3242, 0.3579, 0.433, 0.3415, 0.3227, 0.3704, 0.7663, 0.3568, 0.671, 0.391, 0.7693, 0.5254, 0.555, 0.5392, 0.4768, 0.5461, 0.5602, 0.1834, 0.9814, 0.1579, 0.9452, 0.1834, 0.9166, 0.8846, 0.679, 0.8769, 0.6562, 0.8953, 0.666, 0.5033, 0.5352, 0.5079, 0.5119, 0.5202, 0.5287, 0.9624, 0.1245, 0.9799, 0.09498, 0.9799, 0.135, 0.4836, 0.5401, 0.5023, 0.5299, 0.4955, 0.5512, 0.3909, 0.9125, 0.3909, 0.9724, 0.3699, 0.964, 0.9824, 0.4524, 0.9573, 0.4049, 0.9824, 0.3717, 0.959, 0.234, 0.9318, 0.213, 0.959, 0.1467, 0.2299, 0.9246, 0.2471, 0.9553, 0.211, 0.9335, 0.5602, 0.9116, 0.5412, 0.9658, 0.5254, 0.9499, 0.6597, 0.6082, 0.6597, 0.7137, 0.6325, 0.6263, 0.3579, 0.433, 0.3774, 0.5533, 0.2652, 0.5343, 0.3579, 0.433, 0.252, 0.4563, 0.2657, 0.348, 0.568, 0.3869, 0.5392, 0.4768, 0.5421, 0.3697, 0.464, 0.504, 0.3774, 0.5533, 0.3579, 0.433, 0.4173, 0.3242, 0.464, 0.4231, 0.3579, 0.433])
me_crab_beige_part.use_remesh_preserve_volume = False
me_crab_beige_part.use_remesh_preserve_attributes = False
me_crab_beige_part.use_mirror_vertex_groups = False
me_crab_beige_part.update()
me_cube_002 = bpy.data.meshes.new('Cube.002')
me_cube_002.from_pydata([(-2.72, -0.7464, -0.2579), (-2.303, -0.7484, 1.855), (-2.72, 0.8114, -0.2579), (-2.303, 0.7767, 1.855), (0.2444, -0.6168, -0.1544), (0.2444, 0.6818, -0.1544), (-1.869, -0.7242, 3.476), (-1.869, 0.7066, 3.476), (0.4153, 0.6233, 1.131), (0.5894, 0.6889, 3.059), (0.5894, -0.6906, 3.059), (0.4153, -0.5811, 1.131), (0.5494, 0.9508, 3.38), (0.5494, -0.9854, 3.36), (0.4153, 0.01416, 1.131), (-1.015, 0.8672, -0.3016), (-0.7542, 0.7904, 1.438), (-1.015, -0.8563, -0.3016), (-0.7542, -0.8093, 1.438), (-0.5804, 0.7767, 3.059), (-0.5804, -0.7864, 3.059), (-2.862, 0.0325, -0.3407), (-2.445, 0.01416, 1.855), (0.2444, 0.0325, -0.2372), (-2.011, -0.008805, 3.476), (-1.015, 0.005412, -0.4648), (0.1131, -0.8503, 4.453), (0.1136, 0.8085, 4.463), (-1.321, -0.02502, 4.724), (-1.086, 0.6504, 4.724), (-1.086, -0.7004, 4.724)], [], [(15, 16, 8, 5), (17, 18, 1, 0), (5, 8, 14, 23), (21, 22, 3, 2), (18, 11, 10, 20), (16, 3, 7, 19), (22, 1, 6, 24), (9, 19, 27, 12), (6, 20, 26, 30), (25, 23, 4, 17), (21, 25, 17, 0), (8, 16, 19, 9), (1, 18, 20, 6), (4, 11, 18, 17), (2, 3, 16, 15), (24, 6, 30, 28), (27, 19, 7, 29), (7, 24, 28, 29), (2, 15, 25, 21), (15, 5, 23, 25), (3, 22, 24, 7), (0, 1, 22, 21), (26, 20, 10, 13), (23, 14, 11, 4)])
me_cube_002.use_remesh_preserve_volume = False
me_cube_002.use_remesh_preserve_attributes = False
me_cube_002.use_mirror_vertex_groups = False
me_cube_002.update()
me_cube_001 = bpy.data.meshes.new('Cube.001')
me_cube_001.from_pydata([(-0.03544, -0.3994, 5.808), (-0.03544, 0.3494, 5.808), (0.5452, -0.9353, 5.484), (0.5452, 0.8631, 5.512), (3.594, -1.023, 5.49), (3.594, 0.9506, 5.52), (0.5494, 0.9508, 3.38), (3.603, 0.864, 3.365), (3.605, -0.9452, 3.355), (0.5494, -0.9854, 3.36), (-0.02332, -0.02502, 5.88), (-0.826, 0.3566, 5.311), (-0.8626, -0.4138, 5.302), (3.605, -1.525, 4.962), (0.5494, -1.491, 4.966), (0.5494, -1.505, 3.908), (3.605, -1.498, 3.903), (-0.8925, -0.02502, 5.24), (-1.25, -0.01781, 5.819), (-0.5423, -0.01781, 6.358), (-0.5624, -0.3156, 6.29), (-0.5624, 0.28, 6.29), (-1.191, 0.2857, 5.894), (-1.22, -0.3271, 5.887), (-1.601, -0.01335, 6.287), (-1.32, -0.01335, 6.658), (-1.298, -0.2002, 6.656), (-1.298, 0.1735, 6.656), (-1.58, 0.1771, 6.284), (-1.595, -0.2074, 6.274), (3.605, 1.469, 4.962), (0.5494, 1.435, 4.966), (0.5494, 1.449, 3.908), (3.605, 1.442, 3.903)], [], [(13, 4, 2, 14), (16, 13, 14, 15), (8, 16, 15, 9), (2, 3, 5, 4), (4, 5, 7, 8), (8, 7, 6, 9), (9, 6, 3, 2), (12, 0, 20, 23), (1, 11, 22, 21), (19, 21, 27, 25), (23, 20, 26, 29), (10, 1, 21, 19), (17, 12, 23, 18), (11, 17, 18, 22), (0, 10, 19, 20), (26, 25, 24, 29), (24, 25, 27, 28), (18, 23, 29, 24), (22, 18, 24, 28), (20, 19, 25, 26), (21, 22, 28, 27), (8, 4, 13, 16), (15, 14, 2, 9), (30, 31, 3, 5), (33, 32, 31, 30), (7, 6, 32, 33), (7, 33, 30, 5), (32, 6, 3, 31)])
me_cube_001.use_remesh_preserve_volume = False
me_cube_001.use_remesh_preserve_attributes = False
me_cube_001.use_mirror_vertex_groups = False
me_cube_001.update()
me_cube = bpy.data.meshes.new('Cube')
me_cube.from_pydata([(1.1, -0.5541, 1.431), (1.1, 0.5837, 1.431), (1.031, -0.5134, 2.648), (1.031, 0.482, 2.648), (-0.03544, -0.3994, 5.808), (-0.03544, 0.3494, 5.808), (2.652, 0.3918, 1.398), (2.652, -0.4257, 1.398), (3.055, 0.482, 2.648), (2.979, -0.5134, 2.648), (3.594, 0.6504, 5.811), (3.594, -0.7004, 5.811), (4.599, 0.6504, 3.012), (4.599, -0.7004, 3.012), (5.126, 0.1988, 5.998), (5.126, -0.2432, 6.005), (0.4153, 0.6233, 1.131), (3.014, 0.3199, 0.9551), (0.5894, 0.6889, 3.059), (0.5894, -0.6906, 3.059), (0.4153, -0.5811, 1.131), (3.755, 0.538, 3.059), (3.761, -0.6201, 3.059), (3.014, -0.365, 0.9551), (0.5452, -0.9353, 5.484), (0.5452, 0.8631, 5.512), (3.594, -1.023, 5.49), (3.594, 0.9506, 5.52), (4.715, -0.7856, 4.003), (4.715, 0.7355, 4.003), (6.024, 0.4736, 5.521), (6.024, -0.5202, 5.522), (6.024, -0.5228, 4.271), (6.024, 0.4764, 4.272), (0.5494, 0.9508, 3.38), (3.603, 0.864, 3.365), (3.605, -0.9452, 3.355), (0.5494, -0.9854, 3.36), (4.715, -1.071, 4.892), (4.715, 1.039, 4.892), (6.024, -0.7222, 4.892), (6.024, 0.6877, 4.892), (0.4153, 0.01416, 1.131), (-0.02332, -0.02502, 5.88), (3.014, 0.0, 0.9551), (3.756, 0.0, 3.057), (3.594, -0.02502, 6.16), (4.599, -0.02502, 3.012), (5.126, -0.02502, 6.143), (4.715, -0.02502, 3.777), (6.024, -0.02502, 5.691), (6.024, -0.02502, 4.124), (5.633, -0.02502, 6.143), (5.633, -0.2432, 6.005), (6.024, -1.071, 4.892), (6.024, 1.039, 4.892), (6.024, 0.7355, 4.003), (6.024, -0.02502, 3.777), (6.024, -0.7856, 4.003), (5.633, 0.1988, 5.998), (3.996, -0.0189, 4.892), (4.015, -0.7222, 4.892), (4.015, 0.6877, 4.892), (4.015, -0.02502, 4.124), (4.015, -0.02502, 5.691), (4.015, -0.5202, 5.522), (4.015, 0.4764, 4.272), (4.015, -0.5228, 4.271), (4.015, 0.4736, 5.521), (4.715, -0.7856, 5.782), (6.024, -0.02502, 6.143), (6.024, -0.7856, 5.782), (6.024, 0.7355, 5.782), (4.715, 0.7355, 5.782), (5.126, -0.02502, 6.897), (5.633, -0.02502, 6.897), (5.126, -0.2496, 6.566), (5.633, -0.2496, 6.566), (5.633, 0.197, 6.566), (5.126, 0.197, 6.566), (-0.826, 0.3566, 5.311), (-0.8626, -0.4138, 5.302), (-0.8925, -0.02502, 5.24), (0.1131, -0.8503, 4.453), (0.1136, 0.8085, 4.463), (0.3871, -0.02502, 6.071), (0.4417, -0.642, 5.811), (0.4417, 0.592, 5.811), (-1.321, -0.02502, 4.724), (-1.086, 0.6504, 4.724), (-1.086, -0.7004, 4.724)], [], [(8, 9, 2, 3), (86, 24, 26, 11), (42, 16, 17, 44), (44, 17, 21, 45), (18, 34, 35, 21), (85, 86, 11, 46), (6, 7, 9, 8), (14, 48, 74, 79), (45, 21, 12, 47), (27, 10, 73, 39), (1, 6, 17, 16), (3, 1, 16, 18), (0, 2, 19, 20), (6, 8, 21, 17), (9, 7, 23, 22), (7, 0, 20, 23), (2, 9, 22, 19), (8, 3, 18, 21), (3, 2, 0, 1), (1, 0, 7, 6), (21, 35, 29, 12), (29, 35, 27, 39), (47, 12, 29, 49), (19, 22, 36, 37), (25, 87, 10, 27), (32, 51, 63, 67), (38, 28, 58, 54), (39, 73, 72, 55), (49, 29, 56, 57), (28, 36, 22, 13), (26, 36, 28, 38), (29, 39, 55, 56), (69, 38, 54, 71), (41, 30, 68, 62), (11, 26, 38, 69), (51, 33, 66, 63), (28, 49, 57, 58), (50, 31, 65, 64), (13, 47, 49, 28), (22, 45, 47, 13), (53, 52, 75, 77), (87, 85, 46, 10), (48, 14, 73, 10, 46), (23, 44, 45, 22), (20, 42, 44, 23), (31, 50, 70, 71), (40, 31, 71, 54), (41, 33, 56, 55), (51, 32, 58, 57), (32, 40, 54, 58), (30, 41, 55, 72), (50, 30, 72, 70), (33, 51, 57, 56), (60, 62, 68, 64), (63, 66, 62, 60), (67, 63, 60, 61), (61, 60, 64, 65), (31, 40, 61, 65), (30, 50, 64, 68), (40, 32, 67, 61), (33, 41, 62, 66), (59, 52, 70, 72, 73, 14), (74, 76, 77, 75), (79, 74, 75, 78), (15, 53, 77, 76), (48, 15, 76, 74), (52, 59, 78, 75), (59, 14, 79, 78), (25, 84, 89, 87), (46, 11, 69, 15, 48), (53, 15, 69, 71, 70, 52), (34, 84, 25), (25, 24, 86, 85, 87), (24, 83, 37), (90, 83, 24, 86), (43, 4, 86, 85), (5, 43, 85, 87), (82, 80, 89, 88), (4, 81, 90, 86), (81, 82, 88, 90), (80, 5, 87, 89)])
me_cube.use_remesh_preserve_volume = False
me_cube.use_remesh_preserve_attributes = False
me_cube.use_mirror_vertex_groups = False
me_cube.update()
arm_armature = bpy.data.armatures.new('Armature')  # bones are not reproduced

# ---- objects
ob_armature = bpy.data.objects.new('Armature', arm_armature)
ob_crab_004 = bpy.data.objects.new('Crab.004', me_crab_red_part)
ob_crab_003 = bpy.data.objects.new('Crab.003', me_knife_handle)
ob_crab_002 = bpy.data.objects.new('Crab.002', me_knife_blade)
ob_crab_001 = bpy.data.objects.new('Crab.001', me_crab_eye_part)
ob_crab = bpy.data.objects.new('Crab', me_crab_beige_part)
ob_cube_002 = bpy.data.objects.new('Cube.002', me_cube_002)
ob_cube_001 = bpy.data.objects.new('Cube.001', me_cube_001)
ob_cube = bpy.data.objects.new('Cube', me_cube)

# ---- transforms, parenting, visibility, modifiers, constraints
ob_armature.location = (0.0, 0.4302, 0.5974)
ob_armature.rotation_euler = (1.571, -0.0, 0.0)
ob_armature.scale = (0.6979, 0.6979, 0.6979)
ob_armature.show_in_front = True
ob_armature.lineart.crease_threshold = 0.0
ob_crab_004.parent = ob_armature
ob_crab_004.matrix_parent_inverse = Matrix(((1.433, 0.0, 0.0, 0.0), (0.0, -6.263e-08, 1.433, -0.7226), (0.0, -1.433, -6.263e-08, 0.6164), (0.0, 0.0, 0.0, 1.0)))
ob_crab_004.location = (2.98e-08, 2.98e-08, 0.0)
ob_crab_004.rotation_euler = (-0.2781, 0.1219, -1.168)
ob_crab_004.scale = (0.05823, 0.05823, 0.05823)
ob_crab_004.lineart.crease_threshold = 0.0
_vg = ob_crab_004.vertex_groups.new(name='PARENT')
for _i, _w in zip([97, 98, 99, 100, 101, 102, 103, 104, 105, 106, 107, 108, 109, 110, 111, 112, 113, 114, 115, 116], [0.7358, 0.5983, 0.6489, 0.873, 0.9365, 0.1599, 0.1644, 0.29, 0.8604, 1.0, 0.4007, 0.9656, 0.2996, 0.7042, 0.9491, 0.7507, 0.8721, 0.6936, 0.506, 0.3014]): _vg.add([_i], _w, 'REPLACE')
_vg = ob_crab_004.vertex_groups.new(name='Big-C-Start')
for _i, _w in zip([66, 69, 70, 86, 87, 88], [0.9992, 0.9854, 0.9922, 0.9821, 0.9883, 0.9882]): _vg.add([_i], _w, 'REPLACE')
_vg = ob_crab_004.vertex_groups.new(name='Big-C-Middle')
for _i, _w in zip([61, 137, 138, 139, 140, 141, 142, 143, 144, 145, 146, 147, 149, 150, 151, 152, 153, 154, 155, 156], [0.002455, 0.9986, 0.9997, 0.9999, 0.999, 0.9995, 0.9973, 0.9921, 0.9989, 0.9965, 0.9951, 0.0927, 0.1226, 0.1974, 0.2115, 0.8953, 0.1885, 0.901, 0.7987, 0.8925]): _vg.add([_i], _w, 'REPLACE')
_vg = ob_crab_004.vertex_groups.new(name='Big-C-End')
for _i, _w in zip([60, 61, 62, 63, 71, 72, 73, 75, 76, 77, 147, 148, 149, 150, 151, 152, 153, 154, 155, 156], [0.9421, 0.8404, 0.01032, 0.059, 0.9588, 0.9861, 0.01488, 0.01335, 0.07429, 0.02161, 0.9032, 0.9944, 0.8697, 0.7888, 0.7724, 0.103, 0.8114, 0.0987, 0.2005, 0.106]): _vg.add([_i], _w, 'REPLACE')
_vg = ob_crab_004.vertex_groups.new(name='Big-C-Top')
for _i, _w in zip([60, 62, 63, 65, 67, 68, 73, 74, 75, 76, 78, 79, 80, 81, 83, 84, 85], [0.006108, 0.03226, 0.8905, 0.9779, 0.9211, 0.276, 0.04289, 0.04199, 0.9523, 0.8618, 0.9983, 0.9915, 0.971, 0.9605, 0.8964, 0.9707, 0.2907]): _vg.add([_i], _w, 'REPLACE')
_vg = ob_crab_004.vertex_groups.new(name='Big-C-IK')
for _i, _w in zip([62, 63, 67, 68, 73, 74, 76, 81, 83, 85], [0.1562, 0.02107, 0.04496, 0.5517, 0.1647, 0.7916, 0.03788, 0.01085, 0.05828, 0.5246]): _vg.add([_i], _w, 'REPLACE')
_vg = ob_crab_004.vertex_groups.new(name='Big-C-Bot')
for _i, _w in zip([61, 62, 64, 68, 73, 74, 77, 82, 85], [0.1092, 0.7717, 0.9969, 0.1598, 0.7556, 0.1558, 0.9474, 0.9883, 0.1687]): _vg.add([_i], _w, 'REPLACE')
_vg = ob_crab_004.vertex_groups.new(name='Small-C-Start')
for _i, _w in zip([5, 9, 11, 27, 34, 37, 61, 98, 99, 100, 102, 103, 106, 114, 132, 133, 134, 135, 136], [0.0, 0.0, 0.0, 0.0, 0.0, 0.0, 0.0, 0.0, 0.0, 0.0, 0.0, 0.0, 0.0, 0.0, 0.1668, 0.2056, 0.2849, 0.2282, 0.3548]): _vg.add([_i], _w, 'REPLACE')
_vg = ob_crab_004.vertex_groups.new(name='Small-C-Middle')
for _i, _w in zip([89, 95, 96, 118, 119, 129, 130, 131, 132, 133, 134, 135, 136, 157, 158, 159, 160], [0.009015, 0.05997, 0.4266, 0.1928, 0.06126, 0.191, 0.6922, 0.1834, 0.5335, 0.9441, 0.9532, 0.9375, 0.04042, 0.9992, 0.9872, 0.9782, 0.9958]): _vg.add([_i], _w, 'REPLACE')
_vg = ob_crab_004.vertex_groups.new(name='Small-C-End')
for _i, _w in zip([89, 90, 94, 95, 96, 117, 118, 119, 120, 123, 124, 129, 130, 131], [0.9072, 0.1136, 0.04905, 0.8603, 0.5422, 0.8787, 0.7991, 0.9306, 0.02477, 0.1039, 0.002777, 0.7964, 0.3072, 0.7966]): _vg.add([_i], _w, 'REPLACE')
_vg = ob_crab_004.vertex_groups.new(name='Small-C-Top')
for _i, _w in zip([90, 92, 117, 121, 122, 123, 125, 126], [0.0401, 0.9908, 0.007203, 0.02728, 0.9552, 0.02081, 0.998, 0.9722]): _vg.add([_i], _w, 'REPLACE')
_vg = ob_crab_004.vertex_groups.new(name='Small-C-IK')
for _i, _w in zip([89, 90, 94, 95, 117, 120, 121, 123], [0.01102, 0.6447, 0.08906, 0.02495, 0.07057, 0.0728, 0.1031, 0.6882]): _vg.add([_i], _w, 'REPLACE')
_vg = ob_crab_004.vertex_groups.new(name='Small-C-Lower')
for _i, _w in zip([89, 90, 91, 93, 94, 95, 96, 120, 121, 123, 124, 127, 128], [0.01175, 0.1923, 0.9931, 0.9979, 0.8435, 0.02876, 0.003666, 0.8776, 0.8363, 0.1703, 0.9385, 0.9956, 0.997]): _vg.add([_i], _w, 'REPLACE')
_vg = ob_crab_004.vertex_groups.new(name='Hip-1.L')
for _i, _w in zip([5, 10, 11, 12, 13, 24, 25, 27, 28, 29, 30, 31, 34, 97, 98, 99, 100, 102, 103, 104, 136], [0.0, 0.9877, 0.9899, 0.241, 0.8853, 0.9083, 0.9215, 0.9922, 0.9962, 0.1197, 0.0, 0.0, 0.0, 0.0, 0.0, 0.0, 0.002218, 0.0, 0.0, 0.0, 0.0]): _vg.add([_i], _w, 'REPLACE')
_vg = ob_crab_004.vertex_groups.new(name='Knee-1.L')
for _i, _w in zip([12, 13, 25, 26, 29], [0.715, 0.1267, 0.08765, 0.4031, 0.8451]): _vg.add([_i], _w, 'REPLACE')
_vg = ob_crab_004.vertex_groups.new(name='Leg-1.L')
for _i, _w in zip([12, 26, 29], [0.03795, 0.7575, 0.02045]): _vg.add([_i], _w, 'REPLACE')
_vg = ob_crab_004.vertex_groups.new(name='Hip-2.L')
for _i, _w in zip([0, 1, 2, 4, 5, 6, 7, 8, 9, 98], [0.2344, 0.9937, 0.9908, 0.9016, 0.9999, 0.9028, 0.1578, 0.9929, 0.9911, 0.0]): _vg.add([_i], _w, 'REPLACE')
_vg = ob_crab_004.vertex_groups.new(name='Knee-2.L')
for _i, _w in zip([0, 4, 6, 7], [0.6798, 0.1113, 0.1091, 0.8056]): _vg.add([_i], _w, 'REPLACE')
_vg = ob_crab_004.vertex_groups.new(name='Leg-2.L')
for _i, _w in zip([0, 3, 7], [0.08583, 0.9949, 0.0232]): _vg.add([_i], _w, 'REPLACE')
_vg = ob_crab_004.vertex_groups.new(name='Hip-3.L')
for _i, _w in zip([30, 31, 32, 33, 34, 35, 37, 38, 39, 97, 98, 101, 103, 104, 105, 106], [0.9929, 0.9929, 0.1636, 0.9151, 0.9999, 0.8931, 0.989, 0.9938, 0.2321, 0.0, 0.0, 0.0, 0.0, 0.0, 0.0, 0.0]): _vg.add([_i], _w, 'REPLACE')
_vg = ob_crab_004.vertex_groups.new(name='Knee-3.L')
for _i, _w in zip([32, 33, 35, 39], [0.7983, 0.09532, 0.1211, 0.6827]): _vg.add([_i], _w, 'REPLACE')
_vg = ob_crab_004.vertex_groups.new(name='Leg-3.L')
for _i, _w in zip([32, 36, 39], [0.02605, 0.9993, 0.08522]): _vg.add([_i], _w, 'REPLACE')
_vg = ob_crab_004.vertex_groups.new(name='Hip-1.R')
for _i, _w in zip([14, 15, 16, 18, 19, 20, 21, 22, 23, 109, 111], [0.1991, 0.9949, 0.9905, 0.9016, 0.9998, 0.9198, 0.1798, 0.9927, 0.9926, 0.0, 0.0]): _vg.add([_i], _w, 'REPLACE')
_vg = ob_crab_004.vertex_groups.new(name='Knee-1.R')
for _i, _w in zip([14, 17, 18, 20, 21], [0.7424, 0.3858, 0.1088, 0.08796, 0.7874]): _vg.add([_i], _w, 'REPLACE')
_vg = ob_crab_004.vertex_groups.new(name='Leg-1.R')
for _i, _w in zip([14, 17, 21], [0.05851, 0.7608, 0.01561]): _vg.add([_i], _w, 'REPLACE')
_vg = ob_crab_004.vertex_groups.new(name='Hip-2.R')
for _i, _w in zip([19, 50, 51, 52, 53, 54, 55, 57, 58, 59, 66, 107, 109, 110, 111, 112, 113, 114, 115, 116], [0.0, 0.9937, 0.9935, 0.1557, 0.917, 0.9995, 0.8836, 0.9872, 0.9922, 0.2356, 0.0, 0.0, 0.0, 0.0, 0.0, 0.0, 0.0, 0.0, 0.0, 0.0]): _vg.add([_i], _w, 'REPLACE')
_vg = ob_crab_004.vertex_groups.new(name='Knee-2.R')
for _i, _w in zip([50, 51, 52, 53, 55, 56, 57, 58, 59], [0.0, 0.0, 1.0, 0.07903, 0.0, 0.02858, 0.0, 0.0, 1.0]): _vg.add([_i], _w, 'REPLACE')
_vg = ob_crab_004.vertex_groups.new(name='Leg-2.R')
for _i, _w in zip([52, 56, 59], [0.02098, 0.9753, 0.08517]): _vg.add([_i], _w, 'REPLACE')
_vg = ob_crab_004.vertex_groups.new(name='Hip-3.R')
for _i, _w in zip([19, 40, 41, 42, 44, 45, 46, 47, 48, 49, 54, 105, 107, 108, 109, 110, 111, 112, 113, 114, 115, 116], [0.0, 0.2655, 0.9916, 0.989, 0.8892, 0.9996, 0.8999, 0.1308, 0.9938, 0.9911, 0.0, 0.0, 0.0, 0.0, 0.0, 0.0, 0.0, 0.0, 0.0, 0.0, 0.0, 0.0]): _vg.add([_i], _w, 'REPLACE')
_vg = ob_crab_004.vertex_groups.new(name='Knee-3.R')
for _i, _w in zip([40, 44, 46, 47], [0.6369, 0.1246, 0.1118, 0.8388]): _vg.add([_i], _w, 'REPLACE')
_vg = ob_crab_004.vertex_groups.new(name='Leg-3.R')
for _i, _w in zip([40, 43, 47], [0.09769, 0.9916, 0.01087]): _vg.add([_i], _w, 'REPLACE')
_vg = ob_crab_004.vertex_groups.new(name='Body')
for _i, _w in zip([5, 19, 24, 34, 45, 54, 66, 97, 98, 99, 100, 101, 102, 103, 104, 105, 106, 107, 108, 109, 110, 111, 112, 113, 114, 115, 116, 136], [1.0, 1.0, 1.0, 1.0, 1.0, 1.0, 1.0, 1.0, 1.0, 1.0, 1.0, 1.0, 1.0, 1.0, 1.0, 1.0, 1.0, 1.0, 1.0, 1.0, 1.0, 1.0, 1.0, 1.0, 1.0, 1.0, 1.0, 0.1376]): _vg.add([_i], _w, 'REPLACE')
_vg = ob_crab_004.vertex_groups.new(name='Eye.L')
_vg = ob_crab_004.vertex_groups.new(name='Eye.R')
_vg = ob_crab_004.vertex_groups.new(name='Knife')
_m = ob_crab_004.modifiers.new('Armature', 'ARMATURE')
_m.object = ob_armature
ob_crab_003.parent = ob_armature
ob_crab_003.matrix_parent_inverse = Matrix(((1.433, 0.0, 0.0, 0.0), (0.0, -6.263e-08, 1.433, -0.7226), (0.0, -1.433, -6.263e-08, 0.6164), (0.0, 0.0, 0.0, 1.0)))
ob_crab_003.location = (2.98e-08, 2.98e-08, 0.0)
ob_crab_003.rotation_euler = (-0.2781, 0.1219, -1.168)
ob_crab_003.scale = (0.05823, 0.05823, 0.05823)
ob_crab_003.lineart.crease_threshold = 0.0
ob_crab_003.material_slots[0].link = 'OBJECT'; ob_crab_003.material_slots[0].material = None
ob_crab_003.material_slots[1].link = 'OBJECT'; ob_crab_003.material_slots[1].material = None
ob_crab_003.material_slots[2].link = 'OBJECT'; ob_crab_003.material_slots[2].material = None
ob_crab_003.material_slots[3].link = 'OBJECT'; ob_crab_003.material_slots[3].material = None
ob_crab_003.material_slots[4].link = 'OBJECT'; ob_crab_003.material_slots[4].material = None
ob_crab_003.material_slots[5].link = 'OBJECT'; ob_crab_003.material_slots[5].material = None
_vg = ob_crab_003.vertex_groups.new(name='PARENT')
_vg = ob_crab_003.vertex_groups.new(name='Big-C-Start')
_vg = ob_crab_003.vertex_groups.new(name='Big-C-Middle')
_vg = ob_crab_003.vertex_groups.new(name='Big-C-End')
_vg = ob_crab_003.vertex_groups.new(name='Big-C-Top')
_vg = ob_crab_003.vertex_groups.new(name='Big-C-IK')
_vg = ob_crab_003.vertex_groups.new(name='Big-C-Bot')
_vg = ob_crab_003.vertex_groups.new(name='Small-C-Start')
_vg = ob_crab_003.vertex_groups.new(name='Small-C-Middle')
_vg = ob_crab_003.vertex_groups.new(name='Small-C-End')
_vg = ob_crab_003.vertex_groups.new(name='Small-C-Top')
_vg = ob_crab_003.vertex_groups.new(name='Small-C-IK')
_vg = ob_crab_003.vertex_groups.new(name='Small-C-Lower')
_vg = ob_crab_003.vertex_groups.new(name='Hip-1.L')
_vg = ob_crab_003.vertex_groups.new(name='Knee-1.L')
_vg = ob_crab_003.vertex_groups.new(name='Leg-1.L')
_vg = ob_crab_003.vertex_groups.new(name='Hip-2.L')
_vg = ob_crab_003.vertex_groups.new(name='Knee-2.L')
_vg = ob_crab_003.vertex_groups.new(name='Leg-2.L')
_vg = ob_crab_003.vertex_groups.new(name='Hip-3.L')
_vg = ob_crab_003.vertex_groups.new(name='Knee-3.L')
_vg = ob_crab_003.vertex_groups.new(name='Leg-3.L')
_vg = ob_crab_003.vertex_groups.new(name='Hip-1.R')
_vg = ob_crab_003.vertex_groups.new(name='Knee-1.R')
_vg = ob_crab_003.vertex_groups.new(name='Leg-1.R')
_vg = ob_crab_003.vertex_groups.new(name='Hip-2.R')
_vg = ob_crab_003.vertex_groups.new(name='Knee-2.R')
_vg = ob_crab_003.vertex_groups.new(name='Leg-2.R')
_vg = ob_crab_003.vertex_groups.new(name='Hip-3.R')
_vg = ob_crab_003.vertex_groups.new(name='Knee-3.R')
_vg = ob_crab_003.vertex_groups.new(name='Leg-3.R')
_vg = ob_crab_003.vertex_groups.new(name='Body')
_vg = ob_crab_003.vertex_groups.new(name='Eye.L')
_vg = ob_crab_003.vertex_groups.new(name='Eye.R')
_vg = ob_crab_003.vertex_groups.new(name='Knife')
_vg.add([0, 1, 2, 3, 4, 5, 6, 7, 8, 9, 10, 11, 12], 1.0, 'REPLACE')
_m = ob_crab_003.modifiers.new('Armature', 'ARMATURE')
_m.object = ob_armature
ob_crab_002.parent = ob_armature
ob_crab_002.matrix_parent_inverse = Matrix(((1.433, 0.0, 0.0, 0.0), (0.0, -6.263e-08, 1.433, -0.7226), (0.0, -1.433, -6.263e-08, 0.6164), (0.0, 0.0, 0.0, 1.0)))
ob_crab_002.location = (2.98e-08, 2.98e-08, 0.0)
ob_crab_002.rotation_euler = (-0.2781, 0.1219, -1.168)
ob_crab_002.scale = (0.05823, 0.05823, 0.05823)
ob_crab_002.lineart.crease_threshold = 0.0
ob_crab_002.material_slots[0].link = 'OBJECT'; ob_crab_002.material_slots[0].material = None
ob_crab_002.material_slots[1].link = 'OBJECT'; ob_crab_002.material_slots[1].material = None
ob_crab_002.material_slots[2].link = 'OBJECT'; ob_crab_002.material_slots[2].material = None
ob_crab_002.material_slots[3].link = 'OBJECT'; ob_crab_002.material_slots[3].material = None
ob_crab_002.material_slots[4].link = 'OBJECT'; ob_crab_002.material_slots[4].material = None
ob_crab_002.material_slots[5].link = 'OBJECT'; ob_crab_002.material_slots[5].material = None
_vg = ob_crab_002.vertex_groups.new(name='PARENT')
_vg = ob_crab_002.vertex_groups.new(name='Big-C-Start')
_vg = ob_crab_002.vertex_groups.new(name='Big-C-Middle')
_vg = ob_crab_002.vertex_groups.new(name='Big-C-End')
_vg = ob_crab_002.vertex_groups.new(name='Big-C-Top')
_vg = ob_crab_002.vertex_groups.new(name='Big-C-IK')
_vg = ob_crab_002.vertex_groups.new(name='Big-C-Bot')
_vg = ob_crab_002.vertex_groups.new(name='Small-C-Start')
_vg = ob_crab_002.vertex_groups.new(name='Small-C-Middle')
_vg = ob_crab_002.vertex_groups.new(name='Small-C-End')
_vg = ob_crab_002.vertex_groups.new(name='Small-C-Top')
_vg = ob_crab_002.vertex_groups.new(name='Small-C-IK')
_vg = ob_crab_002.vertex_groups.new(name='Small-C-Lower')
_vg = ob_crab_002.vertex_groups.new(name='Hip-1.L')
_vg = ob_crab_002.vertex_groups.new(name='Knee-1.L')
_vg = ob_crab_002.vertex_groups.new(name='Leg-1.L')
_vg = ob_crab_002.vertex_groups.new(name='Hip-2.L')
_vg = ob_crab_002.vertex_groups.new(name='Knee-2.L')
_vg = ob_crab_002.vertex_groups.new(name='Leg-2.L')
_vg = ob_crab_002.vertex_groups.new(name='Hip-3.L')
_vg = ob_crab_002.vertex_groups.new(name='Knee-3.L')
_vg = ob_crab_002.vertex_groups.new(name='Leg-3.L')
_vg = ob_crab_002.vertex_groups.new(name='Hip-1.R')
_vg = ob_crab_002.vertex_groups.new(name='Knee-1.R')
_vg = ob_crab_002.vertex_groups.new(name='Leg-1.R')
_vg = ob_crab_002.vertex_groups.new(name='Hip-2.R')
_vg = ob_crab_002.vertex_groups.new(name='Knee-2.R')
_vg = ob_crab_002.vertex_groups.new(name='Leg-2.R')
_vg = ob_crab_002.vertex_groups.new(name='Hip-3.R')
_vg = ob_crab_002.vertex_groups.new(name='Knee-3.R')
_vg = ob_crab_002.vertex_groups.new(name='Leg-3.R')
_vg = ob_crab_002.vertex_groups.new(name='Body')
_vg = ob_crab_002.vertex_groups.new(name='Eye.L')
_vg = ob_crab_002.vertex_groups.new(name='Eye.R')
_vg = ob_crab_002.vertex_groups.new(name='Knife')
_vg.add([0, 1, 2, 3, 4, 5, 6, 7, 8, 9, 10], 1.0, 'REPLACE')
_m = ob_crab_002.modifiers.new('Armature', 'ARMATURE')
_m.object = ob_armature
ob_crab_001.parent = ob_armature
ob_crab_001.matrix_parent_inverse = Matrix(((1.433, 0.0, 0.0, 0.0), (0.0, -6.263e-08, 1.433, -0.7226), (0.0, -1.433, -6.263e-08, 0.6164), (0.0, 0.0, 0.0, 1.0)))
ob_crab_001.location = (2.98e-08, 2.98e-08, 0.0)
ob_crab_001.rotation_euler = (-0.2781, 0.1219, -1.168)
ob_crab_001.scale = (0.05823, 0.05823, 0.05823)
ob_crab_001.lineart.crease_threshold = 0.0
_vg = ob_crab_001.vertex_groups.new(name='PARENT')
for _i, _w in zip([0, 1, 2, 3, 4, 5, 6, 7, 8, 9, 10, 11, 12, 13, 14, 15], [0.8272, 0.6713, 1.0, 1.0, 1.0, 1.0, 1.0, 1.0, 1.0, 0.9746, 1.0, 1.0, 1.0, 1.0, 1.0, 1.0]): _vg.add([_i], _w, 'REPLACE')
_vg = ob_crab_001.vertex_groups.new(name='Big-C-Start')
_vg = ob_crab_001.vertex_groups.new(name='Big-C-Middle')
_vg = ob_crab_001.vertex_groups.new(name='Big-C-End')
_vg = ob_crab_001.vertex_groups.new(name='Big-C-Top')
_vg = ob_crab_001.vertex_groups.new(name='Big-C-IK')
_vg = ob_crab_001.vertex_groups.new(name='Big-C-Bot')
_vg = ob_crab_001.vertex_groups.new(name='Small-C-Start')
for _i, _w in zip([0, 2, 8, 9, 10, 11, 12, 13, 14, 15], [0.0, 0.0, 0.0, 0.0, 0.0, 0.0, 0.0, 0.0, 0.0, 0.0]): _vg.add([_i], _w, 'REPLACE')
_vg = ob_crab_001.vertex_groups.new(name='Small-C-Middle')
_vg = ob_crab_001.vertex_groups.new(name='Small-C-End')
_vg = ob_crab_001.vertex_groups.new(name='Small-C-Top')
_vg = ob_crab_001.vertex_groups.new(name='Small-C-IK')
_vg = ob_crab_001.vertex_groups.new(name='Small-C-Lower')
_vg = ob_crab_001.vertex_groups.new(name='Hip-1.L')
for _i, _w in zip([0, 9, 11, 14], [0.0, 0.0, 0.0, 0.0]): _vg.add([_i], _w, 'REPLACE')
_vg = ob_crab_001.vertex_groups.new(name='Knee-1.L')
_vg = ob_crab_001.vertex_groups.new(name='Leg-1.L')
_vg = ob_crab_001.vertex_groups.new(name='Hip-2.L')
_vg = ob_crab_001.vertex_groups.new(name='Knee-2.L')
_vg = ob_crab_001.vertex_groups.new(name='Leg-2.L')
_vg = ob_crab_001.vertex_groups.new(name='Hip-3.L')
for _i, _w in zip([0], [0.0]): _vg.add([_i], _w, 'REPLACE')
_vg = ob_crab_001.vertex_groups.new(name='Knee-3.L')
_vg = ob_crab_001.vertex_groups.new(name='Leg-3.L')
_vg = ob_crab_001.vertex_groups.new(name='Hip-1.R')
_vg = ob_crab_001.vertex_groups.new(name='Knee-1.R')
_vg = ob_crab_001.vertex_groups.new(name='Leg-1.R')
_vg = ob_crab_001.vertex_groups.new(name='Hip-2.R')
for _i, _w in zip([1, 6], [0.0, 0.0]): _vg.add([_i], _w, 'REPLACE')
_vg = ob_crab_001.vertex_groups.new(name='Knee-2.R')
_vg = ob_crab_001.vertex_groups.new(name='Leg-2.R')
_vg = ob_crab_001.vertex_groups.new(name='Hip-3.R')
for _i, _w in zip([0, 1, 6], [0.0, 0.0, 0.0]): _vg.add([_i], _w, 'REPLACE')
_vg = ob_crab_001.vertex_groups.new(name='Knee-3.R')
_vg = ob_crab_001.vertex_groups.new(name='Leg-3.R')
_vg = ob_crab_001.vertex_groups.new(name='Body')
_vg.add([0, 1, 2, 3, 4, 5, 6, 7, 8, 9, 10, 11, 12, 13, 14, 15], 1.0, 'REPLACE')
_vg = ob_crab_001.vertex_groups.new(name='Eye.L')
_vg.add([9, 14], 1.0, 'REPLACE')
_vg = ob_crab_001.vertex_groups.new(name='Eye.R')
_vg.add([1, 6], 1.0, 'REPLACE')
_vg = ob_crab_001.vertex_groups.new(name='Knife')
_m = ob_crab_001.modifiers.new('Armature', 'ARMATURE')
_m.object = ob_armature
ob_crab.parent = ob_armature
ob_crab.matrix_parent_inverse = Matrix(((1.433, 0.0, 0.0, 0.0), (0.0, -6.263e-08, 1.433, -0.7226), (0.0, -1.433, -6.263e-08, 0.6164), (0.0, 0.0, 0.0, 1.0)))
ob_crab.location = (2.98e-08, 2.98e-08, 0.0)
ob_crab.rotation_euler = (-0.2781, 0.1219, -1.168)
ob_crab.scale = (0.05823, 0.05823, 0.05823)
ob_crab.lineart.crease_threshold = 0.0
_vg = ob_crab.vertex_groups.new(name='PARENT')
for _i, _w in zip([36, 37, 38, 39, 40, 41, 42, 43, 44, 45, 46, 47, 48, 49], [0.1599, 0.4985, 0.1644, 0.29, 0.3214, 0.8604, 1.0, 0.8763, 0.6936, 1.0, 0.506, 0.3014, 0.864, 0.2417]): _vg.add([_i], _w, 'REPLACE')
_vg = ob_crab.vertex_groups.new(name='Big-C-Start')
_vg = ob_crab.vertex_groups.new(name='Big-C-Middle')
_vg = ob_crab.vertex_groups.new(name='Big-C-End')
_vg = ob_crab.vertex_groups.new(name='Big-C-Top')
_vg = ob_crab.vertex_groups.new(name='Big-C-IK')
_vg = ob_crab.vertex_groups.new(name='Big-C-Bot')
_vg = ob_crab.vertex_groups.new(name='Small-C-Start')
for _i, _w in zip([36, 37, 38, 42, 43, 44, 45, 48], [0.0, 0.0, 0.0, 0.0, 0.003186, 0.0, 0.0, 0.0]): _vg.add([_i], _w, 'REPLACE')
_vg = ob_crab.vertex_groups.new(name='Small-C-Middle')
_vg = ob_crab.vertex_groups.new(name='Small-C-End')
_vg = ob_crab.vertex_groups.new(name='Small-C-Top')
_vg = ob_crab.vertex_groups.new(name='Small-C-IK')
_vg = ob_crab.vertex_groups.new(name='Small-C-Lower')
_vg = ob_crab.vertex_groups.new(name='Hip-1.L')
for _i, _w in zip([36, 37, 38, 39, 40, 43], [0.0, 0.0, 0.0, 0.0, 0.0, 0.0]): _vg.add([_i], _w, 'REPLACE')
_vg = ob_crab.vertex_groups.new(name='Knee-1.L')
for _i, _w in zip([7, 8, 9, 16, 17], [0.1113, 0.05369, 0.1537, 0.05498, 0.4031]): _vg.add([_i], _w, 'REPLACE')
_vg = ob_crab.vertex_groups.new(name='Leg-1.L')
for _i, _w in zip([6, 7, 8, 9, 16, 17], [0.9997, 0.9331, 0.9677, 0.9076, 0.9669, 0.7575]): _vg.add([_i], _w, 'REPLACE')
_vg = ob_crab.vertex_groups.new(name='Hip-2.L')
_vg = ob_crab.vertex_groups.new(name='Knee-2.L')
_vg = ob_crab.vertex_groups.new(name='Leg-2.L')
for _i, _w in zip([0, 1, 2, 3, 4, 5], [0.9949, 0.9974, 0.9991, 0.9991, 0.9971, 1.0]): _vg.add([_i], _w, 'REPLACE')
_vg = ob_crab.vertex_groups.new(name='Hip-3.L')
for _i, _w in zip([38, 39, 40, 41, 42], [0.0, 0.0, 0.0, 0.0, 0.0]): _vg.add([_i], _w, 'REPLACE')
_vg = ob_crab.vertex_groups.new(name='Knee-3.L')
_vg = ob_crab.vertex_groups.new(name='Leg-3.L')
for _i, _w in zip([18, 19, 20, 21, 22, 23], [1.0, 0.9999, 0.9999, 0.9999, 0.9999, 0.9993]): _vg.add([_i], _w, 'REPLACE')
_vg = ob_crab.vertex_groups.new(name='Hip-1.R')
_vg = ob_crab.vertex_groups.new(name='Knee-1.R')
for _i, _w in zip([10, 11, 12, 13, 14], [0.3858, 0.1624, 0.04007, 0.06054, 0.1058]): _vg.add([_i], _w, 'REPLACE')
_vg = ob_crab.vertex_groups.new(name='Leg-1.R')
for _i, _w in zip([10, 11, 12, 13, 14, 15], [0.7608, 0.8993, 0.9721, 0.9625, 0.9344, 0.9997]): _vg.add([_i], _w, 'REPLACE')
_vg = ob_crab.vertex_groups.new(name='Hip-2.R')
for _i, _w in zip([44, 45, 46, 47, 49], [0.0, 0.0, 0.0, 0.0, 0.0]): _vg.add([_i], _w, 'REPLACE')
_vg = ob_crab.vertex_groups.new(name='Knee-2.R')
for _i, _w in zip([31, 35], [0.0, 0.02858]): _vg.add([_i], _w, 'REPLACE')
_vg = ob_crab.vertex_groups.new(name='Leg-2.R')
for _i, _w in zip([30, 31, 32, 33, 34, 35], [0.9999, 0.9924, 0.989, 0.9965, 0.9869, 0.9753]): _vg.add([_i], _w, 'REPLACE')
_vg = ob_crab.vertex_groups.new(name='Hip-3.R')
for _i, _w in zip([41, 43, 44, 45, 46, 47, 49], [0.0, 0.01299, 0.0, 0.0, 0.0, 0.0, 0.0]): _vg.add([_i], _w, 'REPLACE')
_vg = ob_crab.vertex_groups.new(name='Knee-3.R')
_vg = ob_crab.vertex_groups.new(name='Leg-3.R')
for _i, _w in zip([24, 25, 26, 27, 28, 29], [0.9916, 0.9986, 0.9988, 0.9987, 0.9984, 1.0]): _vg.add([_i], _w, 'REPLACE')
_vg = ob_crab.vertex_groups.new(name='Body')
_vg.add([36, 37, 38, 39, 40, 41, 42, 43, 44, 45, 46, 47, 48, 49], 1.0, 'REPLACE')
_vg = ob_crab.vertex_groups.new(name='Eye.L')
_vg = ob_crab.vertex_groups.new(name='Eye.R')
_vg = ob_crab.vertex_groups.new(name='Knife')
_m = ob_crab.modifiers.new('Armature', 'ARMATURE')
_m.object = ob_armature
ob_cube_002.location = (0.0, 0.0, 0.4877)
ob_cube_002.scale = (0.4893, 0.4893, 0.4893)
ob_cube_002.hide_viewport = True
ob_cube_002.lineart.crease_threshold = 0.0
ob_cube_001.location = (0.0, 0.0, 0.4877)
ob_cube_001.scale = (0.4893, 0.4893, 0.4893)
ob_cube_001.hide_viewport = True
ob_cube_001.lineart.crease_threshold = 0.0
ob_cube.location = (0.0, 0.0, 0.4877)
ob_cube.scale = (0.4893, 0.4893, 0.4893)
ob_cube.hide_viewport = True
ob_cube.lineart.crease_threshold = 0.0

# ---- collection membership
col_collection_1.objects.link(ob_armature)
col_collection_1.objects.link(ob_crab_004)
col_collection_1.objects.link(ob_crab_003)
col_collection_1.objects.link(ob_crab_002)
col_collection_1.objects.link(ob_crab_001)
col_collection_1.objects.link(ob_crab)
col_collection_5.objects.link(ob_cube_002)
col_collection_5.objects.link(ob_cube_001)
col_collection_5.objects.link(ob_cube)

# ---- scene / render settings (as saved in the file)
scene.frame_start = 1; scene.frame_end = 16; scene.frame_set(8)
scene.render.engine = 'BLENDER_EEVEE_NEXT'
scene.render.resolution_percentage = 50
scene.render.dither_intensity = 0.0
scene.cycles.use_denoising = False
scene.cycles.samples = 522
scene.cycles.sampling_pattern = 'TABULATED_SOBOL'
scene.cycles.use_adaptive_sampling = False
scene.cycles.use_light_tree = False
scene.cycles.blur_glossy = 0.0
scene.cycles.sample_clamp_indirect = 0.0
scene.cycles.bake_type = 'AO'
scene.view_settings.view_transform = 'Standard'
bpy.context.view_layer.update()

# ---- added for rendering (the .blend has no active camera): camera
cam_auto = bpy.data.cameras.new('AutoCamera')
cam_auto.lens = 50.0
cam_auto.sensor_width = 36.0
cam_auto.clip_end = 1000.0
ob_auto_camera = bpy.data.objects.new('AutoCamera', cam_auto)
scene.collection.objects.link(ob_auto_camera)
ob_auto_camera.location = (13.4498, -15.4838, 12.644)
ob_auto_camera.rotation_euler = (1.09748, -7.21219e-08, 0.694738)
scene.camera = ob_auto_camera
bpy.context.view_layer.update()
